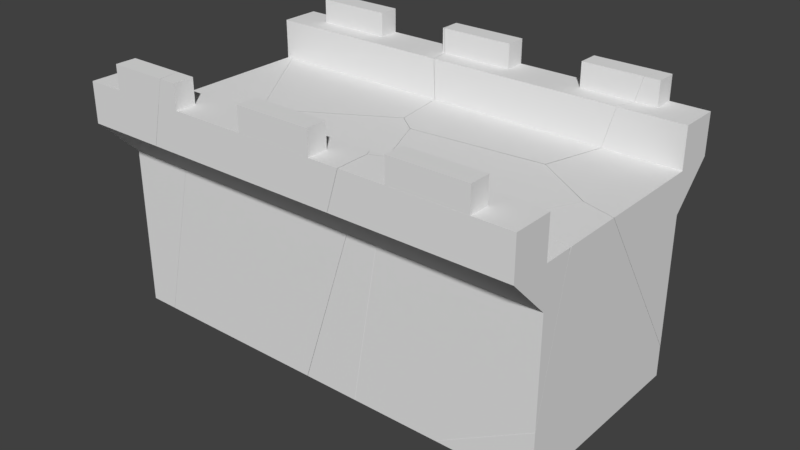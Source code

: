 # Source: straight-with-borders-shattered.blend  (saved by Blender 2.79.0; exported with 4.5.12 LTS)
import bpy
from mathutils import Matrix  # noqa: F401  (used for matrix-valued properties, if any)

bpy.ops.wm.read_factory_settings(use_empty=True)
scene = bpy.context.scene
scene.name = 'Scene'

# ---- collections
col_collection_1 = bpy.data.collections.new('Collection 1'); scene.collection.children.link(col_collection_1)
col_collection_1.hide_render = True
col_collection_1.hide_viewport = True
col_collection_2 = bpy.data.collections.new('Collection 2'); scene.collection.children.link(col_collection_2)

# ---- materials (node trees are filled in below, after node groups)
mat_none = bpy.data.materials.new('None')
mat_none.alpha_threshold = 0.0
mat_none.use_transparent_shadow = False
mat_none.roughness = 0.5

# ---- material node trees

# ---- world
world_world = bpy.data.worlds.new('World'); scene.world = world_world
world_world.color = (0.05088, 0.05088, 0.05088)
world_world.use_sun_shadow = False
world_world.sun_shadow_jitter_overblur = 0.0
world_world.cycles.sampling_method = 'MANUAL'

# ---- meshes
me_straight_with_borders_cube_008 = bpy.data.meshes.new('straight-with-borders_Cube.008')
me_straight_with_borders_cube_008.from_pydata([(-2.25, 1.0, 1.0), (-2.25, 1.0, -1.0), (-2.25, -1.0, -1.0), (-2.25, -1.0, 1.0), (2.25, 1.0, -1.0), (2.25, -1.0, -1.0), (2.25, 1.0, 1.0), (2.25, -1.0, 1.0), (1.875, 1.638, -1.4), (1.875, 1.638, -1.196), (1.875, 1.4, -1.196), (1.875, 1.4, -1.4), (1.125, 1.638, -1.196), (1.125, 1.4, -1.196), (1.125, 1.638, -1.4), (1.125, 1.4, -1.4), (-1.125, 1.638, -1.4), (-1.125, 1.638, -1.196), (-1.125, 1.4, -1.196), (-1.125, 1.4, -1.4), (-1.875, 1.638, -1.196), (-1.875, 1.4, -1.196), (-1.875, 1.638, -1.4), (-1.875, 1.4, -1.4), (0.375, 1.638, -1.4), (0.375, 1.638, -1.196), (0.375, 1.4, -1.196), (0.375, 1.4, -1.4), (-0.375, 1.638, -1.196), (-0.375, 1.4, -1.196), (-0.375, 1.638, -1.4), (-0.375, 1.4, -1.4), (-2.25, 1.4, -1.4), (-2.25, 1.4, -1.0), (2.25, 1.4, -1.0), (2.25, 1.4, -1.4), (2.25, 1.0, -1.4), (2.25, 1.0, -1.0), (-2.25, 1.0, -1.0), (-2.25, 1.0, -1.4), (-2.25, 1.4, 1.4), (-2.25, 1.4, 1.0), (-2.25, 1.0, 1.0), (-2.25, 1.0, 1.4), (2.25, 1.4, 1.0), (2.25, 1.0, 1.0), (2.25, 1.4, 1.4), (2.25, 1.0, 1.4), (-0.375, 1.4, 1.4), (-0.375, 1.4, 1.196), (0.375, 1.4, 1.196), (0.375, 1.4, 1.4), (0.375, 1.638, 1.4), (-0.375, 1.638, 1.4), (0.375, 1.638, 1.196), (-0.375, 1.638, 1.196), (-2.25, 1.0, -1.0), (-2.25, 1.0, -1.4), (-2.25, 0.6, -1.0), (1.125, 1.4, 1.4), (1.125, 1.4, 1.196), (1.875, 1.4, 1.196), (1.875, 1.4, 1.4), (1.875, 1.638, 1.4), (1.125, 1.638, 1.4), (1.875, 1.638, 1.196), (1.125, 1.638, 1.196), (-1.875, 1.4, 1.4), (-1.875, 1.4, 1.196), (-1.125, 1.4, 1.196), (-1.125, 1.4, 1.4), (-1.125, 1.638, 1.4), (-1.875, 1.638, 1.4), (-1.125, 1.638, 1.196), (-1.875, 1.638, 1.196), (-2.25, 1.0, 1.0), (2.25, 1.0, 1.0), (2.25, 0.6, 1.0), (-2.25, 0.6, 1.0), (2.25, 1.0, -1.4), (2.25, 1.0, -1.0), (2.25, 0.6, -1.0), (2.25, 1.0, 1.4), (-2.25, 1.0, 1.4)], [], [(0, 1, 2, 3), (1, 4, 5, 2), (4, 6, 7, 5), (6, 0, 3, 7), (3, 2, 5, 7), (6, 4, 1, 0), (8, 9, 10, 11), (9, 12, 13, 10), (14, 12, 9, 8), (12, 14, 15, 13), (14, 8, 11, 15), (11, 10, 13, 15), (16, 17, 18, 19), (17, 20, 21, 18), (22, 20, 17, 16), (20, 22, 23, 21), (22, 16, 19, 23), (19, 18, 21, 23), (24, 25, 26, 27), (25, 28, 29, 26), (30, 28, 25, 24), (28, 30, 31, 29), (30, 24, 27, 31), (27, 26, 29, 31), (32, 33, 34, 35), (36, 37, 38, 39), (32, 35, 36, 39), (33, 32, 39, 38), (34, 33, 38, 37), (35, 34, 37, 36), (40, 41, 42, 43), (41, 44, 45, 42), (44, 46, 47, 45), (46, 40, 43, 47), (43, 42, 45, 47), (46, 44, 41, 40), (48, 49, 50, 51), (52, 53, 48, 51), (54, 52, 51, 50), (52, 54, 55, 53), (55, 54, 50, 49), (53, 55, 49, 48), (56, 57, 58), (59, 60, 61, 62), (63, 64, 59, 62), (65, 63, 62, 61), (63, 65, 66, 64), (66, 65, 61, 60), (64, 66, 60, 59), (67, 68, 69, 70), (71, 72, 67, 70), (73, 71, 70, 69), (71, 73, 74, 72), (74, 73, 69, 68), (72, 74, 68, 67), (75, 76, 77, 78), (79, 80, 81), (57, 56, 80, 79), (80, 56, 58, 81), (82, 76, 75, 83), (83, 75, 78), (76, 82, 77), (82, 83, 78, 77), (57, 79, 81, 58)])
_uv = me_straight_with_borders_cube_008.uv_layers.new(name='UVMap')
_uv.uv.foreach_set('vector', [0.000915, 0.3624, 0.000915, 0.1402, 0.2231, 0.1402, 0.2231, 0.3624, 0.000914, 0.5013, 0.000914, 0.001351, 0.2231, 0.001351, 0.2231, 0.5013, 0.000915, 0.3624, 0.000915, 0.1402, 0.2231, 0.1402, 0.2231, 0.3624, 0.000914, 0.5013, 0.000914, 0.001351, 0.2231, 0.001351, 0.2231, 0.5013, 0.2231, 0.5013, 0.000914, 0.5013, 0.000914, 0.001351, 0.2231, 0.001351, 0.2264, 0.00135, 0.4486, 0.00135, 0.4486, 0.5013, 0.2264, 0.5013, 0.1112, 0.2516, 0.1112, 0.1961, 0.1394, 0.1961, 0.1394, 0.2516, 0.05495, 0.3625, 0.05495, 0.2529, 0.08378, 0.2529, 0.08378, 0.3625, 0.08289, 0.3614, 0.05613, 0.3614, 0.05613, 0.2541, 0.08289, 0.2541, 0.1112, 0.2516, 0.1112, 0.1961, 0.1394, 0.1961, 0.1394, 0.2516, 0.05495, 0.3625, 0.05495, 0.2529, 0.08378, 0.2529, 0.08378, 0.3625, 0.05613, 0.2541, 0.08289, 0.2541, 0.08289, 0.3614, 0.05613, 0.3614, 0.1112, 0.2516, 0.1112, 0.1961, 0.1394, 0.1961, 0.1394, 0.2516, 0.05495, 0.3625, 0.05495, 0.2529, 0.08378, 0.2529, 0.08378, 0.3625, 0.08289, 0.3614, 0.05613, 0.3614, 0.05613, 0.2541, 0.08289, 0.2541, 0.1112, 0.2516, 0.1112, 0.1961, 0.1394, 0.1961, 0.1394, 0.2516, 0.05495, 0.3625, 0.05495, 0.2529, 0.08378, 0.2529, 0.08378, 0.3625, 0.05613, 0.2541, 0.08289, 0.2541, 0.08289, 0.3614, 0.05613, 0.3614, 0.1112, 0.2516, 0.1112, 0.1961, 0.1394, 0.1961, 0.1394, 0.2516, 0.05495, 0.3625, 0.05495, 0.2529, 0.08378, 0.2529, 0.08378, 0.3625, 0.08289, 0.3614, 0.05613, 0.3614, 0.05613, 0.2541, 0.08289, 0.2541, 0.1112, 0.2516, 0.1112, 0.1961, 0.1394, 0.1961, 0.1394, 0.2516, 0.05495, 0.3625, 0.05495, 0.2529, 0.08378, 0.2529, 0.08378, 0.3625, 0.05613, 0.2541, 0.08289, 0.2541, 0.08289, 0.3614, 0.05613, 0.3614, 0.05472, 0.606, 0.001087, 0.606, 0.001087, 0.002607, 0.05472, 0.002607, 0.001087, 0.002607, 0.05472, 0.002607, 0.05472, 0.606, 0.001087, 0.606, 0.001087, 0.606, 0.001087, 0.002607, 0.05472, 0.002607, 0.05472, 0.606, 0.08156, 0.2081, 0.08156, 0.1495, 0.1402, 0.1495, 0.1402, 0.2081, 0.001087, 0.606, 0.001087, 0.002607, 0.05472, 0.002607, 0.05472, 0.606, 0.08142, 0.2381, 0.08142, 0.1795, 0.1401, 0.1795, 0.1401, 0.2381, 0.08142, 0.2381, 0.08142, 0.1795, 0.1401, 0.1795, 0.1401, 0.2381, 0.001087, 0.606, 0.001087, 0.002607, 0.05472, 0.002607, 0.05472, 0.606, 0.08156, 0.2081, 0.08156, 0.1495, 0.1402, 0.1495, 0.1402, 0.2081, 0.001087, 0.606, 0.001087, 0.002607, 0.05472, 0.002607, 0.05472, 0.606, 0.001087, 0.002607, 0.05472, 0.002607, 0.05472, 0.606, 0.001087, 0.606, 0.05472, 0.606, 0.001087, 0.606, 0.001087, 0.002607, 0.05472, 0.002607, 0.05613, 0.2541, 0.08289, 0.2541, 0.08289, 0.3614, 0.05613, 0.3614, 0.05495, 0.3625, 0.05495, 0.2529, 0.08378, 0.2529, 0.08378, 0.3625, 0.1112, 0.2516, 0.1112, 0.1961, 0.1394, 0.1961, 0.1394, 0.2516, 0.08289, 0.3614, 0.05613, 0.3614, 0.05613, 0.2541, 0.08289, 0.2541, 0.05495, 0.3625, 0.05495, 0.2529, 0.08378, 0.2529, 0.08378, 0.3625, 0.1112, 0.2516, 0.1112, 0.1961, 0.1394, 0.1961, 0.1394, 0.2516, 0.08156, 0.2081, 0.08156, 0.1495, 0.1402, 0.2081, 0.05613, 0.2541, 0.08289, 0.2541, 0.08289, 0.3614, 0.05613, 0.3614, 0.05495, 0.3625, 0.05495, 0.2529, 0.08378, 0.2529, 0.08378, 0.3625, 0.1112, 0.2516, 0.1112, 0.1961, 0.1394, 0.1961, 0.1394, 0.2516, 0.08289, 0.3614, 0.05613, 0.3614, 0.05613, 0.2541, 0.08289, 0.2541, 0.05495, 0.3625, 0.05495, 0.2529, 0.08378, 0.2529, 0.08378, 0.3625, 0.1112, 0.2516, 0.1112, 0.1961, 0.1394, 0.1961, 0.1394, 0.2516, 0.05613, 0.2541, 0.08289, 0.2541, 0.08289, 0.3614, 0.05613, 0.3614, 0.05495, 0.3625, 0.05495, 0.2529, 0.08378, 0.2529, 0.08378, 0.3625, 0.1112, 0.2516, 0.1112, 0.1961, 0.1394, 0.1961, 0.1394, 0.2516, 0.08289, 0.3614, 0.05613, 0.3614, 0.05613, 0.2541, 0.08289, 0.2541, 0.05495, 0.3625, 0.05495, 0.2529, 0.08378, 0.2529, 0.08378, 0.3625, 0.1112, 0.2516, 0.1112, 0.1961, 0.1394, 0.1961, 0.1394, 0.2516, 0.05472, 0.002607, 0.05472, 0.606, 0.001087, 0.606, 0.001087, 0.002607, 0.08142, 0.2381, 0.08142, 0.1795, 0.1401, 0.2381, 0.05472, 0.606, 0.001087, 0.606, 0.001087, 0.002607, 0.05472, 0.002607, 0.05472, 0.002607, 0.05472, 0.606, 0.001087, 0.606, 0.001087, 0.002607, 0.05472, 0.606, 0.001087, 0.606, 0.001087, 0.002607, 0.05472, 0.002607, 0.08142, 0.2381, 0.08142, 0.1795, 0.1401, 0.2381, 0.08156, 0.2081, 0.08156, 0.1495, 0.1402, 0.2081, 0.001087, 0.606, 0.001087, 0.002607, 0.05472, 0.002607, 0.05472, 0.606, 0.001087, 0.606, 0.001087, 0.002607, 0.05472, 0.002607, 0.05472, 0.606])
me_straight_with_borders_cube_008.materials.append(mat_none)
me_straight_with_borders_cube_008.use_remesh_preserve_volume = False
me_straight_with_borders_cube_008.use_remesh_preserve_attributes = False
me_straight_with_borders_cube_008.use_mirror_vertex_groups = False
me_straight_with_borders_cube_008.update()
me_straight_with_borders_cube_008_cell_015 = bpy.data.meshes.new('straight-with-borders_Cube.008_cell.015')
me_straight_with_borders_cube_008_cell_015.from_pydata([(-0.06496, 0.02197, 0.05828), (-0.06496, -0.07576, 0.05828), (0.1608, 0.02197, 0.05828), (0.09905, 0.02197, 0.008577), (-0.06496, 0.02197, -0.1233), (-0.06496, -0.01213, -0.06007), (-0.06496, -0.07576, 0.05828), (0.1608, 0.02197, 0.05828), (0.09905, 0.02197, 0.008577), (-0.06496, 0.02197, -0.1233), (-0.06496, -0.01213, -0.06007)], [], [(0, 6, 7), (0, 7, 8, 9), (9, 10, 6, 0), (3, 2, 1, 5), (5, 4, 3)])
_k = set([(1, 2), (1, 5), (2, 3), (3, 4), (4, 5), (6, 7), (6, 10), (7, 8), (8, 9), (9, 10)])
me_straight_with_borders_cube_008_cell_015.attributes.new('sharp_edge', 'BOOLEAN', 'EDGE').data.foreach_set('value', [ (min(e.vertices), max(e.vertices)) in _k for e in me_straight_with_borders_cube_008_cell_015.edges])
_uv = me_straight_with_borders_cube_008_cell_015.uv_layers.new(name='UVMap')
_uv.uv.foreach_set('vector', [0.08289, 0.3614, 0.07004, 0.3614, 0.08289, 0.3291, 0.05495, 0.3625, 0.05495, 0.3295, 0.06098, 0.3385, 0.07699, 0.3625, 0.1328, 0.1961, 0.1252, 0.2054, 0.1112, 0.2227, 0.1112, 0.1961, 0.2887, 0.2887, 0.2142, 0.1453, 0.4868, 0.1453, 0.4868, 0.4868, 1.0, 0.4868, 0.6272, 0.29, 1.0, 0.2887])
_uv.active_render = True
_uv = me_straight_with_borders_cube_008_cell_015.uv_layers.new(name='UVMap.001')
_uv.uv.foreach_set('vector', [0.0, 0.0, 0.0, 0.0, 0.0, 0.0, 0.0, 0.0, 0.0, 0.0, 0.0, 0.0, 0.0, 0.0, 0.0, 0.0, 0.0, 0.0, 0.0, 0.0, 0.0, 0.0, 0.0, 0.0, 0.0, 0.0, 0.0, 0.0, 0.0, 0.0, 0.0, 0.0, 0.0, 0.0, 0.0, 0.0])
me_straight_with_borders_cube_008_cell_015.materials.append(mat_none)
me_straight_with_borders_cube_008_cell_015.use_remesh_preserve_volume = False
me_straight_with_borders_cube_008_cell_015.use_remesh_preserve_attributes = False
me_straight_with_borders_cube_008_cell_015.use_mirror_vertex_groups = False
me_straight_with_borders_cube_008_cell_015.update()
me_straight_with_borders_cube_008_cell_014 = bpy.data.meshes.new('straight-with-borders_Cube.008_cell.014')
me_straight_with_borders_cube_008_cell_014.from_pydata([(1.074, 0.04283, 0.7949), (1.074, 0.04283, 0.3949), (1.074, -0.3572, 0.7949), (1.074, -0.3572, 0.3949), (1.074, 0.04283, -0.005058), (-0.3963, 0.02542, 0.7949), (-0.5101, -0.02498, 0.7949), (-0.3566, 0.04283, 0.7949), (-0.5036, -0.3572, 0.7949), (-0.488, 0.04283, -0.005058), (0.4472, 0.4239, 0.3949), (1.074, 0.3291, 0.3949), (1.071, 0.3481, 0.3949), (-0.4223, 0.04283, 0.3949), (0.6712, 0.397, 0.3949), (1.074, 0.04283, -1.052), (1.074, 0.3355, 0.3366), (-0.5387, -0.008238, 0.3949), (-0.6336, -0.3272, 0.3649), (-0.6532, -0.03532, 0.07309), (-0.7173, -0.06596, 0.1037), (-0.6245, -0.3306, 0.3949), (-0.5605, 0.1262, -1.605), (-0.6485, 0.08764, -1.605), (-0.5551, 0.1256, -1.605), (0.1211, 0.04283, -1.605), (-0.75, 0.04283, -1.605), (-0.7388, 0.04283, -1.533), (-0.63, -0.04869, 0.3949), (-0.6239, -0.3572, 0.3949), (-0.5537, -0.3572, 0.6284), (-0.3963, 0.02542, 0.7949), (-0.5101, -0.02498, 0.7949), (-0.3566, 0.04283, 0.7949), (-0.5036, -0.3572, 0.7949), (-0.4223, 0.04283, 0.3949), (-0.4223, 0.04283, 0.3949), (0.4472, 0.4239, 0.3949), (1.074, 0.3291, 0.3949), (1.071, 0.3481, 0.3949), (0.6712, 0.397, 0.3949), (0.1211, 0.04283, -1.605), (1.074, 0.04283, -1.052), (1.074, 0.3355, 0.3366), (-0.6485, 0.08764, -1.605), (-0.5605, 0.1262, -1.605), (-0.5551, 0.1256, -1.605), (-0.75, 0.04283, -1.605), (-0.7388, 0.04283, -1.533), (-0.6239, -0.3572, 0.3949), (-0.5537, -0.3572, 0.6284), (-0.5387, -0.008238, 0.3949), (-0.63, -0.04869, 0.3949), (-0.6245, -0.3306, 0.3949)], [], [(1, 36, 48, 26, 41, 42), (1, 38, 39, 40, 37, 36), (0, 2, 3, 1), (2, 34, 50, 49, 3), (2, 0, 33, 31, 32, 34), (3, 1, 36, 51, 52, 53, 49), (1, 3, 4), (3, 49, 18, 20, 19, 9, 4), (42, 43, 38, 1), (16, 15, 25, 46, 14, 12), (9, 36, 1, 4), (44, 27, 13, 10, 45), (44, 47, 27), (12, 11, 16), (21, 29, 30), (5, 7, 35, 17), (46, 45, 10, 14), (6, 5, 17, 28), (36, 33, 0, 1), (26, 23, 22, 24, 41), (30, 8, 6, 28, 21)])
_k = set([(5, 6), (5, 7), (6, 8), (7, 35), (8, 30), (10, 13), (10, 14), (11, 12), (11, 16), (12, 14), (13, 27), (15, 16), (15, 25), (17, 28), (17, 35), (21, 28), (21, 29), (22, 23), (22, 24), (23, 26), (24, 41), (25, 46), (26, 48), (27, 47), (29, 30), (31, 32), (31, 33), (32, 34), (33, 36), (34, 50), (36, 37), (36, 48), (36, 51), (37, 40), (38, 39), (38, 43), (39, 40), (41, 42), (42, 43), (44, 45), (44, 47), (45, 46), (49, 50), (49, 53), (51, 52), (52, 53)])
me_straight_with_borders_cube_008_cell_014.attributes.new('sharp_edge', 'BOOLEAN', 'EDGE').data.foreach_set('value', [ (min(e.vertices), max(e.vertices)) in _k for e in me_straight_with_borders_cube_008_cell_014.edges])
_uv = me_straight_with_borders_cube_008_cell_014.uv_layers.new(name='UVMap')
_uv.uv.foreach_set('vector', [0.000914, 0.5013, 0.000914, 0.335, 0.2151, 0.2999, 0.2231, 0.2986, 0.2231, 0.3954, 0.1617, 0.5013, 0.2264, 0.00135, 0.2582, 0.00135, 0.2603, 0.001707, 0.2658, 0.04613, 0.2688, 0.07102, 0.2264, 0.1676, 0.08156, 0.2081, 0.08156, 0.1495, 0.1402, 0.1495, 0.1402, 0.2081, 0.001087, 0.606, 0.001087, 0.3944, 0.02341, 0.3877, 0.05472, 0.3783, 0.05472, 0.606, 0.05472, 0.606, 0.001087, 0.606, 0.001087, 0.4141, 0.003422, 0.4088, 0.01018, 0.3935, 0.05472, 0.3944, 0.05472, 0.606, 0.001087, 0.606, 0.001087, 0.4053, 0.007935, 0.3897, 0.01336, 0.3775, 0.05116, 0.3782, 0.05472, 0.3783, 0.08156, 0.2081, 0.08156, 0.1495, 0.1402, 0.2081, 0.001087, 0.606, 0.001087, 0.3783, 0.005111, 0.377, 0.04013, 0.3658, 0.04424, 0.3744, 0.05472, 0.3965, 0.05472, 0.606, 0.1617, 0.1402, 0.007391, 0.1727, 0.000915, 0.172, 0.000915, 0.1402, 1.0, 0.418, 0.589, 0.5598, 0.633, 0.04641, 0.01883, 0.0, 0.774, 0.0, 1.0, 0.3809, 0.001087, 0.3965, 0.05472, 0.4053, 0.05472, 0.606, 0.001087, 0.606, 1.0, 0.1181, 1.0, 0.2878, 0.2658, 0.09526, 0.7626, 0.7626, 0.01855, 0.01855, 0.1181, 0.1181, 0.5324, 0.1185, 0.2878, 0.2878, 0.6191, 0.0, 0.6171, 0.03508, 0.582, 0.0, 0.2912, 0.0, 0.3168, 0.127, 0.1895, 0.0, 0.1241, 0.1241, 0.1135, 0.05532, 0.2658, 0.09526, 0.2969, 0.2969, 0.01883, 0.01883, 0.01855, 0.0, 0.7626, 0.0, 0.774, 0.774, 0.07263, 0.07263, 1.0, 0.1241, 1.0, 0.2969, 0.2556, 0.2556, 0.05472, 0.2033, 0.001087, 0.1945, 0.001087, 0.002607, 0.05472, 0.002607, 0.2231, 0.204, 0.2181, 0.1927, 0.2138, 0.183, 0.2139, 0.1824, 0.2231, 0.1072, 0.1895, 0.1895, 0.1647, 0.1146, 1.0, 0.07263, 1.0, 0.2556, 0.2912, 0.2912])
_uv.active_render = True
_uv = me_straight_with_borders_cube_008_cell_014.uv_layers.new(name='UVMap.001')
_uv.uv.foreach_set('vector', [0.0, 0.0, 0.0, 0.0, 0.0, 0.0, 0.0, 0.0, 0.0, 0.0, 0.0, 0.0, 0.0, 0.0, 0.0, 0.0, 0.0, 0.0, 0.0, 0.0, 0.0, 0.0, 0.0, 0.0, 0.0, 0.0, 0.0, 0.0, 0.0, 0.0, 0.0, 0.0, 0.0, 0.0, 0.0, 0.0, 0.0, 0.0, 0.0, 0.0, 0.0, 0.0, 0.0, 0.0, 0.0, 0.0, 0.0, 0.0, 0.0, 0.0, 0.0, 0.0, 0.0, 0.0, 0.0, 0.0, 0.0, 0.0, 0.0, 0.0, 0.0, 0.0, 0.0, 0.0, 0.0, 0.0, 0.0, 0.0, 0.0, 0.0, 0.0, 0.0, 0.0, 0.0, 0.0, 0.0, 0.0, 0.0, 0.0, 0.0, 0.0, 0.0, 0.0, 0.0, 0.0, 0.0, 0.0, 0.0, 0.0, 0.0, 0.0, 0.0, 0.0, 0.0, 0.0, 0.0, 0.0, 0.0, 0.0, 0.0, 0.0, 0.0, 0.0, 0.0, 0.0, 0.0, 0.0, 0.0, 0.0, 0.0, 0.0, 0.0, 0.0, 0.0, 0.0, 0.0, 0.0, 0.0, 0.0, 0.0, 0.0, 0.0, 0.0, 0.0, 0.0, 0.0, 0.0, 0.0, 0.0, 0.0, 0.0, 0.0, 0.0, 0.0, 0.0, 0.0, 0.0, 0.0, 0.0, 0.0, 0.0, 0.0, 0.0, 0.0, 0.0, 0.0, 0.0, 0.0, 0.0, 0.0, 0.0, 0.0, 0.0, 0.0, 0.0, 0.0, 0.0, 0.0, 0.0, 0.0, 0.0, 0.0, 0.0, 0.0, 0.0, 0.0, 0.0, 0.0, 0.0, 0.0, 0.0, 0.0, 0.0, 0.0, 0.0, 0.0, 0.0, 0.0, 0.0, 0.0, 0.0, 0.0, 0.0, 0.0, 0.0, 0.0, 0.0, 0.0, 0.0, 0.0, 0.0, 0.0, 0.0, 0.0, 0.0, 0.0])
me_straight_with_borders_cube_008_cell_014.materials.append(mat_none)
me_straight_with_borders_cube_008_cell_014.use_remesh_preserve_volume = False
me_straight_with_borders_cube_008_cell_014.use_remesh_preserve_attributes = False
me_straight_with_borders_cube_008_cell_014.use_mirror_vertex_groups = False
me_straight_with_borders_cube_008_cell_014.update()
me_straight_with_borders_cube_008_cell_013 = bpy.data.meshes.new('straight-with-borders_Cube.008_cell.013')
me_straight_with_borders_cube_008_cell_013.from_pydata([(-0.375, -0.1018, -0.1188), (-0.375, 0.1018, -0.1188), (0.375, 0.1018, -0.1188), (0.375, -0.1018, -0.1188), (0.375, -0.1018, 0.1188), (-0.375, -0.1018, 0.1188), (0.375, 0.1018, 0.1188), (-0.375, 0.1018, 0.1188)], [], [(0, 1, 2, 3), (4, 5, 0, 3), (6, 4, 3, 2), (4, 6, 7, 5), (7, 6, 2, 1), (5, 7, 1, 0)])
_uv = me_straight_with_borders_cube_008_cell_013.uv_layers.new(name='UVMap')
_uv.uv.foreach_set('vector', [0.05613, 0.2541, 0.08289, 0.2541, 0.08289, 0.3614, 0.05613, 0.3614, 0.05495, 0.3625, 0.05495, 0.2529, 0.08378, 0.2529, 0.08378, 0.3625, 0.1112, 0.2516, 0.1112, 0.1961, 0.1394, 0.1961, 0.1394, 0.2516, 0.08289, 0.3614, 0.05613, 0.3614, 0.05613, 0.2541, 0.08289, 0.2541, 0.05495, 0.3625, 0.05495, 0.2529, 0.08378, 0.2529, 0.08378, 0.3625, 0.1112, 0.2516, 0.1112, 0.1961, 0.1394, 0.1961, 0.1394, 0.2516])
_uv.active_render = True
_uv = me_straight_with_borders_cube_008_cell_013.uv_layers.new(name='UVMap.001')
_uv.uv.foreach_set('vector', [0.0, 0.0, 0.0, 0.0, 0.0, 0.0, 0.0, 0.0, 0.0, 0.0, 0.0, 0.0, 0.0, 0.0, 0.0, 0.0, 0.0, 0.0, 0.0, 0.0, 0.0, 0.0, 0.0, 0.0, 0.0, 0.0, 0.0, 0.0, 0.0, 0.0, 0.0, 0.0, 0.0, 0.0, 0.0, 0.0, 0.0, 0.0, 0.0, 0.0, 0.0, 0.0, 0.0, 0.0, 0.0, 0.0, 0.0, 0.0])
me_straight_with_borders_cube_008_cell_013.materials.append(mat_none)
me_straight_with_borders_cube_008_cell_013.use_remesh_preserve_volume = False
me_straight_with_borders_cube_008_cell_013.use_remesh_preserve_attributes = False
me_straight_with_borders_cube_008_cell_013.use_mirror_vertex_groups = False
me_straight_with_borders_cube_008_cell_013.update()
me_straight_with_borders_cube_008_cell_012 = bpy.data.meshes.new('straight-with-borders_Cube.008_cell.012')
me_straight_with_borders_cube_008_cell_012.from_pydata([(0.4664, 0.0792, 0.1089), (0.4664, -0.1243, 0.1089), (0.4664, -0.1243, -0.1288), (0.4664, 0.0792, -0.1288), (-0.2836, -0.1243, 0.1089), (-0.2836, -0.1243, -0.1288), (-0.2836, 0.0792, -0.1288), (-0.2836, -0.02129, 0.1089), (-0.05162, 0.0792, 0.1089), (-0.2836, 0.0792, -0.07802), (-0.1121, 0.0792, 0.06015), (-0.2836, 0.04335, -0.01123), (-0.2836, -0.02129, 0.1089), (-0.05162, 0.0792, 0.1089), (-0.2836, 0.0792, -0.07802), (-0.1121, 0.0792, 0.06015), (-0.2836, 0.04335, -0.01123)], [], [(0, 1, 2, 3), (1, 4, 5, 2), (4, 7, 16, 14, 6, 5), (3, 2, 5, 6), (14, 15, 8, 0, 3, 6), (11, 12, 13, 10), (10, 9, 11), (8, 7, 4, 1, 0)])
_k = set([(7, 8), (7, 16), (8, 15), (9, 10), (9, 11), (10, 13), (11, 12), (12, 13), (14, 15), (14, 16)])
me_straight_with_borders_cube_008_cell_012.attributes.new('sharp_edge', 'BOOLEAN', 'EDGE').data.foreach_set('value', [ (min(e.vertices), max(e.vertices)) in _k for e in me_straight_with_borders_cube_008_cell_012.edges])
_uv = me_straight_with_borders_cube_008_cell_012.uv_layers.new(name='UVMap')
_uv.uv.foreach_set('vector', [0.1112, 0.2516, 0.1112, 0.1961, 0.1394, 0.1961, 0.1394, 0.2516, 0.05495, 0.3625, 0.05495, 0.2529, 0.08378, 0.2529, 0.08378, 0.3625, 0.1112, 0.2516, 0.1112, 0.2235, 0.1254, 0.2059, 0.1334, 0.1961, 0.1394, 0.1961, 0.1394, 0.2516, 0.05613, 0.2541, 0.08289, 0.2541, 0.08289, 0.3614, 0.05613, 0.3614, 0.07762, 0.3625, 0.06086, 0.3374, 0.05495, 0.3286, 0.05495, 0.2529, 0.08378, 0.2529, 0.08378, 0.3625, 1.0, 0.4905, 0.6541, 0.1445, 0.9323, 0.1446, 1.0, 0.2849, 0.2849, 0.2849, 0.6759, 0.2853, 0.4905, 0.4905, 0.08289, 0.3282, 0.06967, 0.3614, 0.05613, 0.3614, 0.05613, 0.2541, 0.08289, 0.2541])
_uv.active_render = True
_uv = me_straight_with_borders_cube_008_cell_012.uv_layers.new(name='UVMap.001')
_uv.uv.foreach_set('vector', [0.0, 0.0, 0.0, 0.0, 0.0, 0.0, 0.0, 0.0, 0.0, 0.0, 0.0, 0.0, 0.0, 0.0, 0.0, 0.0, 0.0, 0.0, 0.0, 0.0, 0.0, 0.0, 0.0, 0.0, 0.0, 0.0, 0.0, 0.0, 0.0, 0.0, 0.0, 0.0, 0.0, 0.0, 0.0, 0.0, 0.0, 0.0, 0.0, 0.0, 0.0, 0.0, 0.0, 0.0, 0.0, 0.0, 0.0, 0.0, 0.0, 0.0, 0.0, 0.0, 0.0, 0.0, 0.0, 0.0, 0.0, 0.0, 0.0, 0.0, 0.0, 0.0, 0.0, 0.0, 0.0, 0.0, 0.0, 0.0, 0.0, 0.0, 0.0, 0.0])
me_straight_with_borders_cube_008_cell_012.materials.append(mat_none)
me_straight_with_borders_cube_008_cell_012.use_remesh_preserve_volume = False
me_straight_with_borders_cube_008_cell_012.use_remesh_preserve_attributes = False
me_straight_with_borders_cube_008_cell_012.use_mirror_vertex_groups = False
me_straight_with_borders_cube_008_cell_012.update()
me_straight_with_borders_cube_008_cell_011 = bpy.data.meshes.new('straight-with-borders_Cube.008_cell.011')
me_straight_with_borders_cube_008_cell_011.from_pydata([(-0.407, 0.04034, -1.751), (-0.407, -0.3597, 0.6488), (-0.407, 0.04034, 0.6488), (-0.407, 0.04034, 0.2488), (-0.03195, -0.3597, 0.6488), (-0.03195, -0.1561, 0.6488), (-0.03195, -0.3597, 0.8865), (-0.03195, -0.1561, 0.8865), (-0.407, 0.04034, -0.1512), (-0.407, -0.3597, 0.2488), (0.4707, -0.1561, 0.6488), (0.5481, -0.3597, 0.8865), (0.5268, -0.1561, 0.8865), (-0.407, 0.1018, -1.751), (-0.407, 0.6063, 0.2488), (-0.407, 0.5724, 0.1144), (0.4501, 0.04034, 0.6488), (0.492, -0.3597, 0.6488), (0.2611, 0.04034, -0.1512), (0.2973, 0.5976, 0.2488), (0.291, 0.6572, 0.2488), (0.3556, 0.04034, 0.2488), (0.3974, -0.3597, 0.2488), (-0.1175, 0.04034, -1.751), (-0.1262, 0.1226, -1.751), (-0.1436, 0.1213, -1.751), (0.08748, 0.04034, -0.8857), (0.4707, -0.1561, 0.6488), (0.5268, -0.1561, 0.8865), (0.5481, -0.3597, 0.8865), (-0.407, 0.1018, -1.751), (-0.407, 0.5724, 0.1144), (-0.407, 0.6063, 0.2488), (0.291, 0.6572, 0.2488), (0.2973, 0.5976, 0.2488), (0.2611, 0.04034, -0.1512), (0.3974, -0.3597, 0.2488), (-0.1175, 0.04034, -1.751), (-0.1262, 0.1226, -1.751), (-0.1436, 0.1213, -1.751), (0.08748, 0.04034, -0.8857), (0.492, -0.3597, 0.6488), (0.492, -0.3597, 0.6488), (0.3556, 0.04034, 0.2488), (0.3556, 0.04034, 0.2488)], [], [(3, 32, 31, 30, 0), (0, 30, 39, 38, 37), (1, 2, 3, 9), (2, 16, 43, 3), (9, 3, 43, 36), (4, 5, 27, 42), (7, 28, 27, 5), (6, 7, 5, 4), (3, 43, 35, 8), (9, 3, 8), (11, 17, 10, 12), (21, 22, 18), (43, 34, 33, 32, 3), (37, 40, 43, 3, 0), (26, 23, 24, 20, 19), (42, 29, 6, 4), (15, 14, 20, 24, 25), (36, 41, 1, 9), (41, 16, 2, 1), (35, 36, 9, 8), (25, 13, 15), (29, 28, 7, 6), (19, 44, 26)])
_k = set([(10, 12), (10, 17), (11, 12), (11, 17), (13, 15), (13, 25), (14, 15), (14, 20), (18, 21), (18, 22), (19, 20), (19, 44), (21, 22), (23, 24), (23, 26), (24, 25), (26, 44), (27, 28), (27, 42), (28, 29), (29, 42), (30, 31), (30, 39), (31, 32), (32, 33), (33, 34), (34, 43), (35, 36), (35, 43), (36, 43), (37, 38), (37, 40), (38, 39), (40, 43)])
me_straight_with_borders_cube_008_cell_011.attributes.new('sharp_edge', 'BOOLEAN', 'EDGE').data.foreach_set('value', [ (min(e.vertices), max(e.vertices)) in _k for e in me_straight_with_borders_cube_008_cell_011.edges])
_uv = me_straight_with_borders_cube_008_cell_011.uv_layers.new(name='UVMap')
_uv.uv.foreach_set('vector', [0.000915, 0.3624, 0.000915, 0.2995, 0.01585, 0.3033, 0.2231, 0.3556, 0.2231, 0.3624, 0.2231, 0.5013, 0.2163, 0.5013, 0.2141, 0.472, 0.214, 0.4701, 0.2231, 0.4691, 0.08142, 0.2381, 0.08142, 0.1795, 0.1401, 0.1795, 0.1401, 0.2381, 0.001087, 0.606, 0.001087, 0.4911, 0.05472, 0.5037, 0.05472, 0.606, 0.001087, 0.002607, 0.05472, 0.002607, 0.05472, 0.1049, 0.001087, 0.1105, 0.05613, 0.2541, 0.08289, 0.2541, 0.08289, 0.326, 0.05613, 0.3291, 0.05495, 0.3625, 0.05495, 0.2808, 0.08378, 0.289, 0.08378, 0.3625, 0.1112, 0.2516, 0.1112, 0.1961, 0.1394, 0.1961, 0.1394, 0.2516, 0.05472, 0.002607, 0.05472, 0.1049, 0.001087, 0.09218, 0.001087, 0.002607, 0.08142, 0.2381, 0.08142, 0.1795, 0.1401, 0.2381, 0.9848, 0.9411, 0.898, 0.8543, 0.9109, 0.6883, 0.9977, 0.7751, 0.7773, 0.382, 0.7519, 0.7082, 0.6312, 0.2359, 0.2264, 0.4166, 0.2883, 0.423, 0.2949, 0.4237, 0.2893, 0.5013, 0.2264, 0.5013, 0.2231, 0.0335, 0.127, 0.05628, 0.000914, 0.08607, 0.000914, 0.001351, 0.2231, 0.001351, 1.0, 0.6048, 0.1801, 0.1586, 0.02143, 0.0, 0.885, 0.0, 1.0, 0.1149, 0.08378, 0.3294, 0.05495, 0.3376, 0.05495, 0.2529, 0.08378, 0.2529, 1.0, 0.8448, 0.9766, 0.8802, 0.115, 0.0, 0.9786, 0.0, 1.0, 0.0219, 0.05472, 0.1105, 0.001087, 0.1231, 0.001087, 0.002607, 0.05472, 0.002607, 0.05472, 0.1231, 0.001087, 0.1175, 0.001087, 0.002607, 0.05472, 0.002607, 0.05472, 0.09218, 0.001087, 0.1105, 0.001087, 0.002607, 0.05472, 0.002607, 0.9781, 0.0, 0.9778, 0.8207, 0.1552, 0.0, 0.08289, 0.3371, 0.05613, 0.3341, 0.05613, 0.2541, 0.08289, 0.2541, 0.1149, 0.1149, 0.7773, 0.382, 0.6048, 0.6048])
_uv.active_render = True
_uv = me_straight_with_borders_cube_008_cell_011.uv_layers.new(name='UVMap.001')
_uv.uv.foreach_set('vector', [0.0, 0.0, 0.0, 0.0, 0.0, 0.0, 0.0, 0.0, 0.0, 0.0, 0.0, 0.0, 0.0, 0.0, 0.0, 0.0, 0.0, 0.0, 0.0, 0.0, 0.0, 0.0, 0.0, 0.0, 0.0, 0.0, 0.0, 0.0, 0.0, 0.0, 0.0, 0.0, 0.0, 0.0, 0.0, 0.0, 0.0, 0.0, 0.0, 0.0, 0.0, 0.0, 0.0, 0.0, 0.0, 0.0, 0.0, 0.0, 0.0, 0.0, 0.0, 0.0, 0.0, 0.0, 0.0, 0.0, 0.0, 0.0, 0.0, 0.0, 0.0, 0.0, 0.0, 0.0, 0.0, 0.0, 0.0, 0.0, 0.0, 0.0, 0.0, 0.0, 0.0, 0.0, 0.0, 0.0, 0.0, 0.0, 0.0, 0.0, 0.0, 0.0, 0.0, 0.0, 0.0, 0.0, 0.0, 0.0, 0.0, 0.0, 0.0, 0.0, 0.0, 0.0, 0.0, 0.0, 0.0, 0.0, 0.0, 0.0, 0.0, 0.0, 0.0, 0.0, 0.0, 0.0, 0.0, 0.0, 0.0, 0.0, 0.0, 0.0, 0.0, 0.0, 0.0, 0.0, 0.0, 0.0, 0.0, 0.0, 0.0, 0.0, 0.0, 0.0, 0.0, 0.0, 0.0, 0.0, 0.0, 0.0, 0.0, 0.0, 0.0, 0.0, 0.0, 0.0, 0.0, 0.0, 0.0, 0.0, 0.0, 0.0, 0.0, 0.0, 0.0, 0.0, 0.0, 0.0, 0.0, 0.0, 0.0, 0.0, 0.0, 0.0, 0.0, 0.0, 0.0, 0.0, 0.0, 0.0, 0.0, 0.0, 0.0, 0.0, 0.0, 0.0, 0.0, 0.0, 0.0, 0.0, 0.0, 0.0, 0.0, 0.0, 0.0, 0.0, 0.0, 0.0, 0.0, 0.0, 0.0, 0.0, 0.0, 0.0, 0.0, 0.0, 0.0, 0.0])
me_straight_with_borders_cube_008_cell_011.materials.append(mat_none)
me_straight_with_borders_cube_008_cell_011.use_remesh_preserve_volume = False
me_straight_with_borders_cube_008_cell_011.use_remesh_preserve_attributes = False
me_straight_with_borders_cube_008_cell_011.use_mirror_vertex_groups = False
me_straight_with_borders_cube_008_cell_011.update()
me_straight_with_borders_cube_008_cell_010 = bpy.data.meshes.new('straight-with-borders_Cube.008_cell.010')
me_straight_with_borders_cube_008_cell_010.from_pydata([(0.0003736, -0.006859, 0.006877), (-0.001121, 0.002079, 0.006877), (0.0003736, 0.008685, 0.006877), (0.0003736, -0.003905, -0.02063), (0.0003736, -0.006859, 0.006877), (-0.001121, 0.002079, 0.006877), (0.0003736, 0.008685, 0.006877), (0.0003736, -0.003905, -0.02063)], [], [(0, 7, 2), (3, 4, 5), (5, 6, 3), (2, 1, 0)])
_k = set([(0, 1), (0, 7), (1, 2), (2, 7), (3, 4), (3, 6), (4, 5), (5, 6)])
me_straight_with_borders_cube_008_cell_010.attributes.new('sharp_edge', 'BOOLEAN', 'EDGE').data.foreach_set('value', [ (min(e.vertices), max(e.vertices)) in _k for e in me_straight_with_borders_cube_008_cell_010.edges])
_uv = me_straight_with_borders_cube_008_cell_010.uv_layers.new(name='UVMap')
_uv.uv.foreach_set('vector', [0.000915, 0.1732, 0.003971, 0.1735, 0.000915, 0.1749, 0.4071, 0.0, 0.4193, 0.02846, 0.3892, 0.0, 0.3892, 0.3892, 0.4546, 0.3886, 0.4071, 0.4071, 0.2611, 0.00135, 0.2604, 0.001516, 0.2594, 0.00135])
_uv.active_render = True
_uv = me_straight_with_borders_cube_008_cell_010.uv_layers.new(name='UVMap.001')
_uv.uv.foreach_set('vector', [0.0, 0.0, 0.0, 0.0, 0.0, 0.0, 0.0, 0.0, 0.0, 0.0, 0.0, 0.0, 0.0, 0.0, 0.0, 0.0, 0.0, 0.0, 0.0, 0.0, 0.0, 0.0, 0.0, 0.0])
me_straight_with_borders_cube_008_cell_010.materials.append(mat_none)
me_straight_with_borders_cube_008_cell_010.use_remesh_preserve_volume = False
me_straight_with_borders_cube_008_cell_010.use_remesh_preserve_attributes = False
me_straight_with_borders_cube_008_cell_010.use_mirror_vertex_groups = False
me_straight_with_borders_cube_008_cell_010.update()
me_straight_with_borders_cube_008_cell_009 = bpy.data.meshes.new('straight-with-borders_Cube.008_cell.009')
me_straight_with_borders_cube_008_cell_009.from_pydata([(0.7658, 0.1085, 0.5787), (0.7658, 0.1085, 0.3411), (-1.109, -0.08801, 0.3411), (0.7888, 0.1085, 0.3411), (0.7658, 0.2788, 0.3411), (0.7658, 0.2049, 0.5787), (0.7789, 0.1085, 0.5787), (-1.109, -0.0184, -0.03962), (-1.109, 0.2093, 0.281), (-1.109, 0.1977, 0.3026), (-1.109, 0.177, 0.3411), (-1.109, -0.08619, 0.03093), (-1.109, 0.1918, 0.2562), (0.6628, -0.7746, -0.0589), (0.9052, -0.6342, -0.0589), (0.8321, -0.08801, -0.0589), (-0.25, -1.302, -0.0589), (-1.051, -0.08801, -0.0589), (0.7926, 0.08103, 0.3411), (0.7614, 0.312, 0.3411), (-0.7972, 0.312, 0.3411), (0.8486, -0.08801, -0.4589), (-0.606, -0.08801, -0.4589), (0.8243, -0.02936, -0.0589), (-0.9049, 0.0606, -0.0589), (-1.093, -0.02467, -0.0589), (0.7782, 0.312, -0.0589), (-0.3492, 0.312, -0.0589), (-0.8763, 0.312, 0.2773), (0.8154, -0.08801, 0.3411), (0.8161, 0.09757, -0.2733), (-0.385, 0.2565, -0.1144), (-0.9275, -0.08801, -0.2536), (0.6456, -0.08801, -1.257), (0.8771, -0.08801, -1.146), (0.8137, -0.08801, -1.363)], [(4, 19), (3, 18)], [(0, 5, 4, 1), (2, 10, 9, 8, 12, 7, 11), (20, 10, 2, 29, 18, 19), (27, 28, 20, 19, 26), (22, 31, 27, 26, 30, 21), (27, 24, 25, 17, 15, 23, 26), (15, 29, 2, 11, 17), (21, 15, 17, 32, 22), (3, 6, 0, 1), (17, 16, 13, 14, 15), (4, 3, 1), (15, 34, 35, 33, 32, 17), (6, 5, 0)])
_uv = me_straight_with_borders_cube_008_cell_009.uv_layers.new(name='UVMap')
_uv.uv.foreach_set('vector', [0.1112, 0.2516, 0.1112, 0.2253, 0.1394, 0.2051, 0.1394, 0.2516, 0.08156, 0.2081, 0.08156, 0.1693, 0.08721, 0.1662, 0.09037, 0.1645, 0.09401, 0.1671, 0.1374, 0.1979, 0.1268, 0.2081, 0.05472, 0.5642, 0.03662, 0.606, 0.001087, 0.606, 0.001087, 0.3479, 0.02375, 0.351, 0.05472, 0.3552, 0.05472, 0.5041, 0.009635, 0.5748, 0.001087, 0.5642, 0.001087, 0.3552, 0.05472, 0.3529, 0.05472, 0.5385, 0.008534, 0.5089, 0.001087, 0.5041, 0.001087, 0.3529, 0.02984, 0.3478, 0.05472, 0.3435, 0.05472, 0.5041, 0.02101, 0.5786, 0.00958, 0.6038, 0.001087, 0.5982, 0.001087, 0.3457, 0.008951, 0.3467, 0.05472, 0.3529, 0.05472, 0.2629, 0.001087, 0.2607, 0.001087, 0.002607, 0.04264, 0.002747, 0.05472, 0.01041, 0.001087, 0.3435, 0.05472, 0.3457, 0.05472, 0.5982, 0.02862, 0.5816, 0.001087, 0.5385, 0.08378, 0.2562, 0.05495, 0.2548, 0.05495, 0.2529, 0.08378, 0.2529, 0.4486, 0.4948, 0.3138, 0.4058, 0.3723, 0.3044, 0.3879, 0.2775, 0.4486, 0.2856, 0.06049, 0.3614, 0.08289, 0.3581, 0.08289, 0.3614, 0.000914, 0.2856, 0.1217, 0.2806, 0.1458, 0.2877, 0.134, 0.3063, 0.02254, 0.4811, 0.000914, 0.4948, 0.05613, 0.3596, 0.06881, 0.3614, 0.05613, 0.3614])
_uv.active_render = True
_uv = me_straight_with_borders_cube_008_cell_009.uv_layers.new(name='UVMap.001')
_uv.uv.foreach_set('vector', [0.0, 0.0, 0.0, 0.0, 0.0, 0.0, 0.0, 0.0, 0.0, 0.0, 0.0, 0.0, 0.0, 0.0, 0.0, 0.0, 0.0, 0.0, 0.0, 0.0, 0.0, 0.0, 0.0, 0.0, 0.0, 0.0, 0.0, 0.0, 0.0, 0.0, 0.0, 0.0, 0.0, 0.0, 0.0, 0.0, 0.0, 0.0, 0.0, 0.0, 0.0, 0.0, 0.0, 0.0, 0.0, 0.0, 0.0, 0.0, 0.0, 0.0, 0.0, 0.0, 0.0, 0.0, 0.0, 0.0, 0.0, 0.0, 0.0, 0.0, 0.0, 0.0, 0.0, 0.0, 0.0, 0.0, 0.0, 0.0, 0.0, 0.0, 0.0, 0.0, 0.0, 0.0, 0.0, 0.0, 0.0, 0.0, 0.0, 0.0, 0.0, 0.0, 0.0, 0.0, 0.0, 0.0, 0.0, 0.0, 0.0, 0.0, 0.0, 0.0, 0.0, 0.0, 0.0, 0.0, 0.0, 0.0, 0.0, 0.0, 0.0, 0.0, 0.0, 0.0, 0.0, 0.0, 0.0, 0.0, 0.0, 0.0, 0.0, 0.0, 0.0, 0.0, 0.0, 0.0, 0.0, 0.0, 0.0, 0.0, 0.0, 0.0, 0.0, 0.0, 0.0, 0.0, 0.0, 0.0, 0.0, 0.0, 0.0, 0.0])
me_straight_with_borders_cube_008_cell_009.materials.append(mat_none)
me_straight_with_borders_cube_008_cell_009.use_remesh_preserve_volume = False
me_straight_with_borders_cube_008_cell_009.use_remesh_preserve_attributes = False
me_straight_with_borders_cube_008_cell_009.use_mirror_vertex_groups = False
me_straight_with_borders_cube_008_cell_009.update()
me_straight_with_borders_cube_008_cell_008 = bpy.data.meshes.new('straight-with-borders_Cube.008_cell.008')
me_straight_with_borders_cube_008_cell_008.from_pydata([(0.6117, 0.08689, 0.4839), (0.6117, 0.08689, 0.2463), (0.6117, 0.2904, 0.4839), (0.6117, 0.2904, 0.2463), (-0.1383, 0.2904, 0.4839), (-0.1383, 0.08689, 0.4839), (-0.1383, 0.08689, 0.2463), (-0.1383, 0.2904, 0.2463), (-0.8883, 0.2904, 0.4839), (1.208, 0.08689, 0.4839), (1.144, 0.08689, 0.2463), (-0.8631, 0.08689, 0.2463), (-0.8883, 0.2747, 0.2463), (-0.8883, 0.2021, 0.4839), (-0.8728, 0.08689, 0.4839), (1.203, 0.2904, 0.2463), (1.268, 0.2904, 0.4839), (-0.8203, -0.1096, -0.1537), (0.9792, -0.1096, -0.1537), (-0.7468, -0.656, -0.1537), (-0.542, -0.8163, -0.1537), (-0.388, -0.8038, -0.1537), (0.8065, -0.7039, -0.1537), (-0.8904, 0.2904, 0.2463), (0.8714, -0.1096, -0.5537), (-0.8038, -0.1096, -0.5537), (-0.874, 0.2904, -0.1537), (-0.8367, -0.1096, 0.2463), (1.087, -0.1096, 0.2463), (1.096, 0.2904, -0.1537), (-0.6817, -0.1096, -1.228), (-0.7753, -0.1096, -1.239), (0.7372, -0.1096, -1.051), (-0.5345, -0.1096, -1.21), (1.208, 0.08689, 0.4839), (1.144, 0.08689, 0.2463), (-0.8631, 0.08689, 0.2463), (-0.8883, 0.2747, 0.2463), (0.8714, -0.1096, -0.5537), (0.9792, -0.1096, -0.1537), (0.9792, -0.1096, -0.1537), (-0.8728, 0.08689, 0.4839), (1.096, 0.2904, -0.1537), (1.096, 0.2904, -0.1537), (-0.8883, 0.2021, 0.4839), (1.203, 0.2904, 0.2463), (1.203, 0.2904, 0.2463), (1.203, 0.2904, 0.2463), (1.268, 0.2904, 0.4839), (-0.8203, -0.1096, -0.1537), (-0.8203, -0.1096, -0.1537), (-0.874, 0.2904, -0.1537), (-0.874, 0.2904, -0.1537), (1.087, -0.1096, 0.2463), (-0.8904, 0.2904, 0.2463), (-0.8904, 0.2904, 0.2463), (-0.8367, -0.1096, 0.2463), (-0.8038, -0.1096, -0.5537)], [], [(2, 0, 34, 48), (0, 2, 3, 1), (2, 48, 45, 3), (4, 5, 6, 7), (5, 41, 36, 6), (8, 44, 41, 5, 4), (8, 4, 7, 54), (7, 6, 36, 37, 54), (49, 19, 20, 21, 22, 18), (35, 34, 0, 1), (18, 28, 56, 49), (43, 39, 38), (40, 42, 47, 53), (10, 46, 16, 9), (23, 56, 28, 15), (29, 18, 49, 52), (45, 35, 1, 3), (50, 27, 55, 51), (13, 12, 11, 14), (37, 44, 8, 54), (52, 23, 15, 29), (24, 18, 49, 57), (18, 32, 33, 30, 31, 49), (57, 52, 29, 24), (26, 25, 17)])
_k = set([(9, 10), (9, 16), (10, 46), (11, 12), (11, 14), (12, 13), (13, 14), (15, 28), (15, 29), (16, 46), (17, 25), (17, 26), (18, 24), (18, 28), (18, 29), (23, 52), (23, 56), (24, 29), (25, 26), (27, 50), (27, 55), (34, 35), (34, 48), (35, 45), (36, 37), (36, 41), (37, 44), (38, 39), (38, 43), (39, 43), (40, 42), (40, 53), (41, 44), (42, 47), (45, 48), (47, 53), (49, 52), (49, 56), (49, 57), (50, 51), (51, 55), (52, 57)])
me_straight_with_borders_cube_008_cell_008.attributes.new('sharp_edge', 'BOOLEAN', 'EDGE').data.foreach_set('value', [ (min(e.vertices), max(e.vertices)) in _k for e in me_straight_with_borders_cube_008_cell_008.edges])
_uv = me_straight_with_borders_cube_008_cell_008.uv_layers.new(name='UVMap')
_uv.uv.foreach_set('vector', [0.08289, 0.3614, 0.05613, 0.3614, 0.05613, 0.2761, 0.08289, 0.2676, 0.1112, 0.2516, 0.1112, 0.1961, 0.1394, 0.1961, 0.1394, 0.2516, 0.05495, 0.3625, 0.05495, 0.2666, 0.08378, 0.276, 0.08378, 0.3625, 0.1112, 0.2516, 0.1112, 0.1961, 0.1394, 0.1961, 0.1394, 0.2516, 0.05495, 0.3625, 0.05495, 0.2551, 0.08378, 0.2565, 0.08378, 0.3625, 0.08289, 0.3614, 0.07128, 0.3614, 0.05613, 0.3592, 0.05613, 0.2541, 0.08289, 0.2541, 0.05495, 0.3625, 0.05495, 0.2529, 0.08378, 0.2529, 0.08378, 0.3625, 0.05613, 0.2541, 0.08289, 0.2541, 0.08289, 0.3578, 0.05819, 0.3614, 0.05613, 0.3614, 0.4486, 0.2854, 0.3879, 0.2773, 0.3701, 0.2545, 0.3715, 0.2374, 0.3826, 0.1047, 0.4486, 0.0855, 0.08378, 0.3307, 0.05495, 0.3401, 0.05495, 0.2529, 0.08378, 0.2529, 0.05472, 0.5044, 0.001087, 0.5189, 0.001087, 0.2609, 0.05472, 0.2631, 0.9664, 0.663, 0.6997, 0.3963, 0.6997, 0.2197, 0.6997, 0.3963, 0.9664, 0.663, 0.9664, 0.8396, 0.6997, 0.5729, 0.8307, 0.7039, 0.9664, 0.8396, 0.9664, 0.9445, 0.8307, 0.8088, 0.05472, 0.3549, 0.001087, 0.3477, 0.001087, 0.08971, 0.05472, 0.07411, 0.001087, 0.08858, 0.05472, 0.1042, 0.05472, 0.3455, 0.001087, 0.3527, 0.05613, 0.2768, 0.08289, 0.2852, 0.08289, 0.3614, 0.05613, 0.3614, 0.5974, 0.1682, 0.8933, 0.4643, 0.799, 0.7515, 0.5031, 0.4554, 0.9956, 0.864, 0.8027, 0.7402, 0.847, 0.6054, 0.8507, 0.7296, 0.1394, 0.2004, 0.1112, 0.2202, 0.1112, 0.1961, 0.1394, 0.1961, 0.05472, 0.3527, 0.001087, 0.3549, 0.001087, 0.07411, 0.05472, 0.08858, 0.001087, 0.1186, 0.05472, 0.1042, 0.05472, 0.3455, 0.001087, 0.3433, 0.000914, 0.0855, 0.1006, 0.1124, 0.1183, 0.2537, 0.1203, 0.27, 0.1214, 0.2804, 0.000914, 0.2854, 0.05472, 0.3433, 0.001087, 0.3527, 0.001087, 0.08858, 0.05472, 0.1186, 0.5031, 0.4554, 0.7088, 0.5422, 0.5974, 0.1682])
_uv.active_render = True
_uv = me_straight_with_borders_cube_008_cell_008.uv_layers.new(name='UVMap.001')
_uv.uv.foreach_set('vector', [0.0, 0.0, 0.0, 0.0, 0.0, 0.0, 0.0, 0.0, 0.0, 0.0, 0.0, 0.0, 0.0, 0.0, 0.0, 0.0, 0.0, 0.0, 0.0, 0.0, 0.0, 0.0, 0.0, 0.0, 0.0, 0.0, 0.0, 0.0, 0.0, 0.0, 0.0, 0.0, 0.0, 0.0, 0.0, 0.0, 0.0, 0.0, 0.0, 0.0, 0.0, 0.0, 0.0, 0.0, 0.0, 0.0, 0.0, 0.0, 0.0, 0.0, 0.0, 0.0, 0.0, 0.0, 0.0, 0.0, 0.0, 0.0, 0.0, 0.0, 0.0, 0.0, 0.0, 0.0, 0.0, 0.0, 0.0, 0.0, 0.0, 0.0, 0.0, 0.0, 0.0, 0.0, 0.0, 0.0, 0.0, 0.0, 0.0, 0.0, 0.0, 0.0, 0.0, 0.0, 0.0, 0.0, 0.0, 0.0, 0.0, 0.0, 0.0, 0.0, 0.0, 0.0, 0.0, 0.0, 0.0, 0.0, 0.0, 0.0, 0.0, 0.0, 0.0, 0.0, 0.0, 0.0, 0.0, 0.0, 0.0, 0.0, 0.0, 0.0, 0.0, 0.0, 0.0, 0.0, 0.0, 0.0, 0.0, 0.0, 0.0, 0.0, 0.0, 0.0, 0.0, 0.0, 0.0, 0.0, 0.0, 0.0, 0.0, 0.0, 0.0, 0.0, 0.0, 0.0, 0.0, 0.0, 0.0, 0.0, 0.0, 0.0, 0.0, 0.0, 0.0, 0.0, 0.0, 0.0, 0.0, 0.0, 0.0, 0.0, 0.0, 0.0, 0.0, 0.0, 0.0, 0.0, 0.0, 0.0, 0.0, 0.0, 0.0, 0.0, 0.0, 0.0, 0.0, 0.0, 0.0, 0.0, 0.0, 0.0, 0.0, 0.0, 0.0, 0.0, 0.0, 0.0, 0.0, 0.0, 0.0, 0.0, 0.0, 0.0, 0.0, 0.0, 0.0, 0.0, 0.0, 0.0, 0.0, 0.0, 0.0, 0.0, 0.0, 0.0, 0.0, 0.0, 0.0, 0.0, 0.0, 0.0, 0.0, 0.0, 0.0, 0.0, 0.0, 0.0])
me_straight_with_borders_cube_008_cell_008.materials.append(mat_none)
me_straight_with_borders_cube_008_cell_008.use_remesh_preserve_volume = False
me_straight_with_borders_cube_008_cell_008.use_remesh_preserve_attributes = False
me_straight_with_borders_cube_008_cell_008.use_mirror_vertex_groups = False
me_straight_with_borders_cube_008_cell_008.update()
me_straight_with_borders_cube_008_cell_007 = bpy.data.meshes.new('straight-with-borders_Cube.008_cell.007')
me_straight_with_borders_cube_008_cell_007.from_pydata([(0.3912, 0.006022, 0.04), (0.01624, 0.406, 0.6777), (0.01624, 0.2025, 0.6777), (0.01624, 0.2025, 0.44), (0.01624, 0.406, 0.44), (0.3912, 0.006022, 0.44), (0.3912, 0.406, 0.44), (0.3912, 0.406, 0.04), (0.3912, 0.006022, -0.36), (-0.1346, 0.2025, 0.6777), (-0.1988, 0.2025, 0.44), (-0.1397, 0.406, 0.44), (-0.07549, 0.406, 0.6777), (-0.5369, -0.5895, 0.04), (0.06831, -0.9901, 0.04), (0.2657, -1.048, 0.04), (0.3912, -1.085, 0.04), (0.3912, 0.006022, -1.644), (-0.3639, 0.006022, 0.04), (-0.4718, 0.006022, -0.36), (-0.2559, 0.006022, 0.44), (-0.2476, 0.406, 0.04), (-0.6067, 0.006022, -0.8597), (-0.07867, 0.006022, -1.432), (-0.02755, 0.006022, -1.455), (-0.1988, 0.2025, 0.44), (-0.1346, 0.2025, 0.6777), (-0.1397, 0.406, 0.44), (-0.1397, 0.406, 0.44), (-0.1397, 0.406, 0.44), (-0.07549, 0.406, 0.6777), (-0.5369, -0.5895, 0.04), (0.06831, -0.9901, 0.04), (0.2657, -1.048, 0.04), (0.3912, -1.085, 0.04), (0.3912, 0.006022, -1.644), (-0.4718, 0.006022, -0.36), (-0.3639, 0.006022, 0.04), (-0.3639, 0.006022, 0.04), (-0.3639, 0.006022, 0.04), (-0.2476, 0.406, 0.04), (-0.2476, 0.406, 0.04), (-0.6067, 0.006022, -0.8597), (-0.07867, 0.006022, -1.432), (-0.02755, 0.006022, -1.455), (-0.2559, 0.006022, 0.44)], [], [(0, 34, 35), (1, 2, 3, 4), (2, 26, 25, 3), (4, 3, 25, 27), (7, 0, 37, 40), (5, 45, 37, 0), (6, 5, 0, 7), (7, 0, 8), (0, 37, 36, 8), (37, 31, 32, 33, 34, 0), (28, 45, 5, 6), (30, 26, 2, 1), (27, 30, 1, 4), (44, 17, 16, 15), (13, 39, 22), (41, 19, 38), (12, 11, 10, 9), (29, 21, 18, 20), (40, 28, 6, 7), (15, 14, 23, 44), (35, 24, 43, 42, 37, 0), (36, 40, 7, 8), (14, 13, 22, 23)])
_k = set([(9, 10), (9, 12), (10, 11), (11, 12), (13, 14), (13, 39), (14, 15), (15, 16), (16, 17), (17, 44), (18, 20), (18, 21), (19, 38), (19, 41), (20, 29), (21, 29), (22, 23), (22, 39), (23, 44), (24, 35), (24, 43), (25, 26), (25, 27), (26, 30), (27, 30), (28, 40), (28, 45), (31, 32), (31, 37), (32, 33), (33, 34), (34, 35), (36, 37), (36, 40), (37, 40), (37, 42), (37, 45), (38, 41), (42, 43)])
me_straight_with_borders_cube_008_cell_007.attributes.new('sharp_edge', 'BOOLEAN', 'EDGE').data.foreach_set('value', [ (min(e.vertices), max(e.vertices)) in _k for e in me_straight_with_borders_cube_008_cell_007.edges])
_uv = me_straight_with_borders_cube_008_cell_007.uv_layers.new(name='UVMap')
_uv.uv.foreach_set('vector', [0.000915, 0.3624, 0.000915, 0.2412, 0.188, 0.3624, 0.1112, 0.2516, 0.1112, 0.1961, 0.1394, 0.1961, 0.1394, 0.2516, 0.05495, 0.3625, 0.05495, 0.3404, 0.08378, 0.3311, 0.08378, 0.3625, 0.05613, 0.2541, 0.08289, 0.2541, 0.08289, 0.2849, 0.05613, 0.2764, 0.001087, 0.002607, 0.05472, 0.002607, 0.05472, 0.1039, 0.001087, 0.08827, 0.001087, 0.606, 0.001087, 0.5192, 0.05472, 0.5047, 0.05472, 0.606, 0.08142, 0.2381, 0.08142, 0.1795, 0.1401, 0.1795, 0.1401, 0.2381, 0.08142, 0.2381, 0.08142, 0.1795, 0.1401, 0.2381, 0.05472, 0.002607, 0.05472, 0.1039, 0.001087, 0.1183, 0.001087, 0.002607, 0.4486, 0.08524, 0.3824, 0.1045, 0.3379, 0.03723, 0.3315, 0.01529, 0.3274, 0.00135, 0.4486, 0.00135, 0.05472, 0.07379, 0.001087, 0.08938, 0.001087, 0.002607, 0.05472, 0.002607, 0.08289, 0.2673, 0.05613, 0.2757, 0.05613, 0.2541, 0.08289, 0.2541, 0.08378, 0.2756, 0.05495, 0.2663, 0.05495, 0.2529, 0.08378, 0.2529, 0.2107, 0.2107, 0.9286, 0.1389, 0.9958, 0.7784, 0.7784, 0.7784, 0.3034, 0.3034, 0.7001, 0.3034, 0.7003, 0.7003, 0.9666, 0.3034, 0.7002, 0.4799, 0.7001, 0.3034, 0.9665, 0.02205, 0.9665, 0.1269, 0.831, 0.1269, 0.8309, 0.02205, 0.9665, 0.1269, 0.9666, 0.3034, 0.7001, 0.3034, 0.7, 0.1269, 0.05472, 0.08827, 0.001087, 0.07379, 0.001087, 0.002607, 0.05472, 0.002607, 1.0, 0.7784, 0.2318, 0.0, 0.7834, 0.0, 1.0, 0.2107, 0.188, 0.001351, 0.167, 0.04788, 0.1644, 0.05356, 0.1009, 0.1122, 0.000914, 0.08524, 0.000914, 0.001351, 0.05472, 0.1183, 0.001087, 0.08827, 0.001087, 0.002607, 0.05472, 0.002607, 0.2318, 0.2318, 0.3034, 0.0, 0.7003, 0.0, 0.7834, 0.7834])
_uv.active_render = True
_uv = me_straight_with_borders_cube_008_cell_007.uv_layers.new(name='UVMap.001')
_uv.uv.foreach_set('vector', [0.0, 0.0, 0.0, 0.0, 0.0, 0.0, 0.0, 0.0, 0.0, 0.0, 0.0, 0.0, 0.0, 0.0, 0.0, 0.0, 0.0, 0.0, 0.0, 0.0, 0.0, 0.0, 0.0, 0.0, 0.0, 0.0, 0.0, 0.0, 0.0, 0.0, 0.0, 0.0, 0.0, 0.0, 0.0, 0.0, 0.0, 0.0, 0.0, 0.0, 0.0, 0.0, 0.0, 0.0, 0.0, 0.0, 0.0, 0.0, 0.0, 0.0, 0.0, 0.0, 0.0, 0.0, 0.0, 0.0, 0.0, 0.0, 0.0, 0.0, 0.0, 0.0, 0.0, 0.0, 0.0, 0.0, 0.0, 0.0, 0.0, 0.0, 0.0, 0.0, 0.0, 0.0, 0.0, 0.0, 0.0, 0.0, 0.0, 0.0, 0.0, 0.0, 0.0, 0.0, 0.0, 0.0, 0.0, 0.0, 0.0, 0.0, 0.0, 0.0, 0.0, 0.0, 0.0, 0.0, 0.0, 0.0, 0.0, 0.0, 0.0, 0.0, 0.0, 0.0, 0.0, 0.0, 0.0, 0.0, 0.0, 0.0, 0.0, 0.0, 0.0, 0.0, 0.0, 0.0, 0.0, 0.0, 0.0, 0.0, 0.0, 0.0, 0.0, 0.0, 0.0, 0.0, 0.0, 0.0, 0.0, 0.0, 0.0, 0.0, 0.0, 0.0, 0.0, 0.0, 0.0, 0.0, 0.0, 0.0, 0.0, 0.0, 0.0, 0.0, 0.0, 0.0, 0.0, 0.0, 0.0, 0.0, 0.0, 0.0, 0.0, 0.0, 0.0, 0.0, 0.0, 0.0, 0.0, 0.0, 0.0, 0.0, 0.0, 0.0, 0.0, 0.0, 0.0, 0.0, 0.0, 0.0, 0.0, 0.0, 0.0, 0.0, 0.0, 0.0, 0.0, 0.0, 0.0, 0.0, 0.0, 0.0, 0.0, 0.0])
me_straight_with_borders_cube_008_cell_007.materials.append(mat_none)
me_straight_with_borders_cube_008_cell_007.use_remesh_preserve_volume = False
me_straight_with_borders_cube_008_cell_007.use_remesh_preserve_attributes = False
me_straight_with_borders_cube_008_cell_007.use_mirror_vertex_groups = False
me_straight_with_borders_cube_008_cell_007.update()
me_straight_with_borders_cube_008_cell_006 = bpy.data.meshes.new('straight-with-borders_Cube.008_cell.006')
me_straight_with_borders_cube_008_cell_006.from_pydata([(-0.6698, 0.5762, 0.5569), (-1.12, 0.5151, -0.9105), (-1.119, 0.5385, -0.9361), (0.3726, -0.9277, 1.299), (0.3364, -0.9435, 1.299), (0.2216, -0.9937, 1.299), (0.1941, -0.9277, 1.299), (0.2414, -0.9277, 0.4993), (-0.06497, -0.9277, 0.4993), (0.307, -0.9277, 0.8993), (0.06459, -0.9277, 0.8993), (-0.3169, 0.377, 0.8993), (-0.4707, 0.3641, 0.8993), (0.8777, 0.4756, 0.8993), (1.304, 0.1928, 0.8993), (1.482, 0.07394, 0.8993), (1.448, 0.003692, 0.8993), (1.18, -0.5447, 0.8993), (-0.03944, -0.6773, 0.8993), (1.109, 1.072, -1.101), (-1.144, 0.4224, -1.101), (-1.157, 0.4534, -1.101), (-1.161, 0.4633, -1.101), (-1.15, 0.5108, -1.101), (-1.151, 0.505, -1.101), (-0.8354, 1.072, -1.101), (0.1942, -0.9772, 0.8993), (0.1019, -1.017, 0.8993), (0.07919, -1.004, 0.576), (0.01435, -1.035, 0.6065), (0.1715, -0.8433, -1.101), (0.0827, -0.8822, -1.101), (-0.5832, -0.9277, -1.101), (-0.02154, -0.9277, -1.101), (-0.008952, -0.9277, -1.028), (-0.7052, 1.072, -0.1893), (0.8077, 1.072, -0.001553), (1.286, 1.072, -0.5215), (1.335, 1.072, -0.5754), (1.323, 1.072, -0.6031), (-0.4638, 1.072, -0.1591), (-0.7669, 1.072, -0.4008), (-0.8151, 1.072, -0.8863), (-0.7688, 1.072, -0.4075), (-0.008952, -0.9277, -1.028), (0.307, -0.9277, 0.8993), (-0.4707, 0.3641, 0.8993), (-0.3169, 0.377, 0.8993), (0.8777, 0.4756, 0.8993), (1.304, 0.1928, 0.8993), (1.482, 0.07394, 0.8993), (1.448, 0.003692, 0.8993), (1.18, -0.5447, 0.8993), (-0.03944, -0.6773, 0.8993), (-0.5832, -0.9277, -1.101), (-1.144, 0.4224, -1.101), (-1.157, 0.4534, -1.101), (-1.161, 0.4633, -1.101), (-1.15, 0.5108, -1.101), (-1.151, 0.505, -1.101), (-0.8354, 1.072, -1.101), (0.06459, -0.9277, 0.8993), (1.109, 1.072, -1.101), (0.1715, -0.8433, -1.101), (0.0827, -0.8822, -1.101), (-0.02154, -0.9277, -1.101), (-0.7052, 1.072, -0.1893), (-0.4638, 1.072, -0.1591), (1.286, 1.072, -0.5215), (1.335, 1.072, -0.5754), (0.8077, 1.072, -0.001553), (1.323, 1.072, -0.6031), (-0.7669, 1.072, -0.4008), (-0.7688, 1.072, -0.4075), (-0.8151, 1.072, -0.8863)], [], [(0, 66, 72, 1), (1, 2, 58, 59), (70, 67, 47, 48), (2, 73, 74), (0, 1, 57, 56), (67, 66, 0, 46, 47), (50, 51, 71, 69), (59, 57, 1), (0, 56, 20, 53, 46), (54, 55, 21, 22, 24, 23, 60, 62, 63, 64, 65), (69, 68, 49, 50), (68, 70, 48, 49), (61, 6, 3, 45), (65, 44, 45, 61, 54), (2, 74, 25, 58), (20, 32, 10, 53), (8, 61, 45, 7), (7, 28, 29, 8), (61, 27, 26, 45), (34, 33, 31), (6, 5, 4, 3), (45, 52, 16, 15, 14, 13, 11, 12, 18, 61), (30, 19, 71, 51, 17), (60, 42, 43, 41, 35, 40, 36, 37, 38, 39, 62), (72, 73, 2, 1), (9, 34, 31, 30, 17)])
_k = set([(9, 17), (9, 34), (10, 32), (10, 53), (11, 12), (11, 13), (12, 18), (13, 14), (14, 15), (15, 16), (16, 52), (17, 51), (18, 61), (19, 30), (19, 71), (20, 32), (20, 56), (21, 22), (21, 55), (22, 24), (23, 24), (23, 60), (25, 58), (25, 74), (30, 31), (31, 33), (33, 34), (35, 40), (35, 41), (36, 37), (36, 40), (37, 38), (38, 39), (39, 62), (41, 43), (42, 43), (42, 60), (44, 45), (44, 65), (45, 52), (46, 47), (46, 53), (47, 48), (48, 49), (49, 50), (50, 51), (54, 55), (54, 61), (56, 57), (57, 59), (58, 59), (62, 63), (63, 64), (64, 65), (66, 67), (66, 72), (67, 70), (68, 69), (68, 70), (69, 71), (72, 73), (73, 74)])
me_straight_with_borders_cube_008_cell_006.attributes.new('sharp_edge', 'BOOLEAN', 'EDGE').data.foreach_set('value', [ (min(e.vertices), max(e.vertices)) in _k for e in me_straight_with_borders_cube_008_cell_006.edges])
_uv = me_straight_with_borders_cube_008_cell_006.uv_layers.new(name='UVMap')
_uv.uv.foreach_set('vector', [0.0, 0.0, 0.8501, 0.0, 1.0, 0.1356, 1.0, 1.0, 0.0, 0.0, 1.0, 0.0, 1.0, 0.7663, 0.7911, 0.7911, 0.2997, 0.2997, 0.3277, 0.0, 0.8338, 0.0, 0.6968, 0.6968, 0.0, 0.0, 0.8593, 0.0, 0.5425, 0.5425, 0.0, 0.0, 1.0, 0.0, 1.0, 0.7928, 0.9709, 0.9709, 0.3277, 0.3277, 0.1499, 0.0, 1.0, 0.0, 1.0, 0.4963, 0.8338, 0.8338, 1.0, 0.7685, 0.2371, 0.0, 0.7961, 0.0, 1.0, 0.2158, 1.0, 0.7911, 0.2072, 0.0, 1.0, 0.0, 0.0, 0.0, 0.9709, 0.0, 1.0, 0.01906, 1.0, 0.7859, 0.4963, 0.4963, 0.2231, 0.2669, 0.07312, 0.3292, 0.06968, 0.3306, 0.06858, 0.3311, 0.06395, 0.33, 0.0633, 0.3298, 0.000914, 0.2949, 0.000914, 0.07891, 0.2137, 0.183, 0.2181, 0.1929, 0.2231, 0.2045, 0.2158, 0.2158, 0.2299, 0.0, 0.7488, 0.0, 0.7685, 0.7685, 0.2299, 0.2299, 0.2997, 0.0, 0.6968, 0.0, 0.7488, 0.7488, 0.05472, 0.2362, 0.001087, 0.2189, 0.001087, 0.1949, 0.05472, 0.2037, 0.2231, 0.2982, 0.2151, 0.2996, 0.000914, 0.3347, 0.000914, 0.3077, 0.2231, 0.2358, 0.0, 0.0, 0.5425, 0.0, 0.7678, 0.2171, 0.7663, 0.7663, 0.9809, 0.0, 0.9807, 0.9528, 0.214, 0.1767, 0.2141, 0.0, 0.001087, 0.355, 0.05472, 0.3724, 0.05472, 0.4049, 0.001087, 0.3961, 0.05472, 0.3961, 0.04443, 0.3743, 0.04035, 0.3656, 0.05472, 0.355, 0.001087, 0.3724, 0.01313, 0.3774, 0.007728, 0.3898, 0.001087, 0.4049, 1.0, 0.2917, 0.5781, 0.1189, 1.0, 0.1195, 0.001087, 0.3898, 0.009939, 0.3934, 0.003214, 0.4088, 0.001087, 0.4137, 0.2264, 0.168, 0.269, 0.07104, 0.3299, 0.04123, 0.3377, 0.03744, 0.3509, 0.05726, 0.3823, 0.1046, 0.3714, 0.2373, 0.3699, 0.2544, 0.2542, 0.2065, 0.2264, 0.1949, 0.01864, 0.01864, 0.847, 0.01875, 1.0, 0.2039, 1.0, 0.7629, 0.7629, 0.7629, 0.2231, 0.2949, 0.1993, 0.2926, 0.1461, 0.2875, 0.1454, 0.2873, 0.1219, 0.2804, 0.1185, 0.2536, 0.101, 0.1124, 0.1588, 0.05926, 0.1647, 0.05377, 0.1678, 0.05509, 0.2231, 0.07891, 0.1356, 0.1356, 0.1407, 0.0, 1.0, 0.0, 1.0, 1.0, 0.3987, 0.1045, 0.7083, 0.0, 0.8805, 0.0, 1.0, 0.01864, 1.0, 0.7629])
_uv.active_render = True
_uv = me_straight_with_borders_cube_008_cell_006.uv_layers.new(name='UVMap.001')
_uv.uv.foreach_set('vector', [0.0, 0.0, 0.0, 0.0, 0.0, 0.0, 0.0, 0.0, 0.0, 0.0, 0.0, 0.0, 0.0, 0.0, 0.0, 0.0, 0.0, 0.0, 0.0, 0.0, 0.0, 0.0, 0.0, 0.0, 0.0, 0.0, 0.0, 0.0, 0.0, 0.0, 0.0, 0.0, 0.0, 0.0, 0.0, 0.0, 0.0, 0.0, 0.0, 0.0, 0.0, 0.0, 0.0, 0.0, 0.0, 0.0, 0.0, 0.0, 0.0, 0.0, 0.0, 0.0, 0.0, 0.0, 0.0, 0.0, 0.0, 0.0, 0.0, 0.0, 0.0, 0.0, 0.0, 0.0, 0.0, 0.0, 0.0, 0.0, 0.0, 0.0, 0.0, 0.0, 0.0, 0.0, 0.0, 0.0, 0.0, 0.0, 0.0, 0.0, 0.0, 0.0, 0.0, 0.0, 0.0, 0.0, 0.0, 0.0, 0.0, 0.0, 0.0, 0.0, 0.0, 0.0, 0.0, 0.0, 0.0, 0.0, 0.0, 0.0, 0.0, 0.0, 0.0, 0.0, 0.0, 0.0, 0.0, 0.0, 0.0, 0.0, 0.0, 0.0, 0.0, 0.0, 0.0, 0.0, 0.0, 0.0, 0.0, 0.0, 0.0, 0.0, 0.0, 0.0, 0.0, 0.0, 0.0, 0.0, 0.0, 0.0, 0.0, 0.0, 0.0, 0.0, 0.0, 0.0, 0.0, 0.0, 0.0, 0.0, 0.0, 0.0, 0.0, 0.0, 0.0, 0.0, 0.0, 0.0, 0.0, 0.0, 0.0, 0.0, 0.0, 0.0, 0.0, 0.0, 0.0, 0.0, 0.0, 0.0, 0.0, 0.0, 0.0, 0.0, 0.0, 0.0, 0.0, 0.0, 0.0, 0.0, 0.0, 0.0, 0.0, 0.0, 0.0, 0.0, 0.0, 0.0, 0.0, 0.0, 0.0, 0.0, 0.0, 0.0, 0.0, 0.0, 0.0, 0.0, 0.0, 0.0, 0.0, 0.0, 0.0, 0.0, 0.0, 0.0, 0.0, 0.0, 0.0, 0.0, 0.0, 0.0, 0.0, 0.0, 0.0, 0.0, 0.0, 0.0, 0.0, 0.0, 0.0, 0.0, 0.0, 0.0, 0.0, 0.0, 0.0, 0.0, 0.0, 0.0, 0.0, 0.0, 0.0, 0.0, 0.0, 0.0, 0.0, 0.0, 0.0, 0.0, 0.0, 0.0, 0.0, 0.0, 0.0, 0.0, 0.0, 0.0, 0.0, 0.0, 0.0, 0.0, 0.0, 0.0, 0.0, 0.0, 0.0, 0.0, 0.0, 0.0, 0.0, 0.0])
me_straight_with_borders_cube_008_cell_006.materials.append(mat_none)
me_straight_with_borders_cube_008_cell_006.use_remesh_preserve_volume = False
me_straight_with_borders_cube_008_cell_006.use_remesh_preserve_attributes = False
me_straight_with_borders_cube_008_cell_006.use_mirror_vertex_groups = False
me_straight_with_borders_cube_008_cell_006.update()
me_straight_with_borders_cube_008_cell_005 = bpy.data.meshes.new('straight-with-borders_Cube.008_cell.005')
me_straight_with_borders_cube_008_cell_005.from_pydata([(-0.4408, 0.5815, 0.7257), (-0.4408, 0.6466, 0.7257), (-0.4408, 0.6493, 0.7437), (-0.4408, 0.5815, 0.8142), (-0.4408, -1.355, -1.274), (-0.4408, 0.5815, 0.3927), (-0.4408, -0.2199, -1.274), (-0.4408, 0.4869, -0.09131), (-0.4408, -0.8511, 0.7257), (0.1634, -0.8071, 0.7257), (0.2583, -0.7995, 0.7257), (0.4171, -0.6333, 0.7257), (0.4005, -0.6507, 0.7257), (-0.3846, 0.5815, 0.7257), (1.063, -0.05579, -1.274), (1.09, -0.02733, -1.274), (1.1, 0.01934, -1.274), (1.099, 0.01385, -1.274), (-0.2703, 0.5815, 0.5454), (-0.4261, 0.6443, 0.7257), (-0.161, -1.335, -1.274), (0.3139, 0.1396, -1.274), (-0.4341, 0.6456, 0.7257), (-0.2624, 0.5815, 0.5327), (-0.4408, 0.6493, 0.7437), (-0.4408, 0.6466, 0.7257), (-0.4408, 0.5815, 0.8142), (-0.4261, 0.6443, 0.7257), (-0.4341, 0.6456, 0.7257), (-0.3846, 0.5815, 0.7257)], [], [(0, 29, 18, 23, 5), (0, 25, 5), (26, 13, 19, 2), (8, 9, 10, 12, 11, 29, 0), (29, 3, 0), (25, 28, 27, 29, 0), (3, 24, 25, 0), (4, 8, 0, 5, 7, 6), (6, 21, 16, 17, 15, 14, 20, 4), (1, 2, 19, 22)])
_k = set([(1, 2), (1, 22), (2, 26), (3, 24), (3, 29), (13, 19), (13, 26), (19, 22), (24, 25), (25, 28), (27, 28), (27, 29)])
me_straight_with_borders_cube_008_cell_005.attributes.new('sharp_edge', 'BOOLEAN', 'EDGE').data.foreach_set('value', [ (min(e.vertices), max(e.vertices)) in _k for e in me_straight_with_borders_cube_008_cell_005.edges])
_uv = me_straight_with_borders_cube_008_cell_005.uv_layers.new(name='UVMap')
_uv.uv.foreach_set('vector', [0.000914, 0.5013, 0.000914, 0.495, 0.02095, 0.4823, 0.02236, 0.4815, 0.0379, 0.5013, 0.08156, 0.2081, 0.08156, 0.1986, 0.1304, 0.2081, 0.06373, 0.06193, 0.9555, 0.04214, 0.9597, 0.0, 0.9693, 0.0, 0.2895, 0.5013, 0.2943, 0.4342, 0.2952, 0.4236, 0.3117, 0.4078, 0.3136, 0.406, 0.4486, 0.495, 0.4486, 0.5013, 0.05472, 0.01014, 0.04285, 0.002607, 0.05472, 0.002607, 0.04599, 0.606, 0.04613, 0.6051, 0.04646, 0.6039, 0.05472, 0.5985, 0.05472, 0.606, 0.1272, 0.2081, 0.1377, 0.1981, 0.1402, 0.1986, 0.1402, 0.2081, 0.2231, 0.3554, 0.000915, 0.2994, 0.000915, 0.1402, 0.0379, 0.1402, 0.09168, 0.1507, 0.2231, 0.2292, 0.08994, 0.5013, 0.05001, 0.4174, 0.06337, 0.3301, 0.06398, 0.3302, 0.06855, 0.3312, 0.07171, 0.3342, 0.2138, 0.4702, 0.2161, 0.5013, 0.04253, 0.01104, 0.0307, 0.0, 0.03973, 0.0, 0.03572, 0.0])
_uv.active_render = True
_uv = me_straight_with_borders_cube_008_cell_005.uv_layers.new(name='UVMap.001')
_uv.uv.foreach_set('vector', [0.0, 0.0, 0.0, 0.0, 0.0, 0.0, 0.0, 0.0, 0.0, 0.0, 0.0, 0.0, 0.0, 0.0, 0.0, 0.0, 0.0, 0.0, 0.0, 0.0, 0.0, 0.0, 0.0, 0.0, 0.0, 0.0, 0.0, 0.0, 0.0, 0.0, 0.0, 0.0, 0.0, 0.0, 0.0, 0.0, 0.0, 0.0, 0.0, 0.0, 0.0, 0.0, 0.0, 0.0, 0.0, 0.0, 0.0, 0.0, 0.0, 0.0, 0.0, 0.0, 0.0, 0.0, 0.0, 0.0, 0.0, 0.0, 0.0, 0.0, 0.0, 0.0, 0.0, 0.0, 0.0, 0.0, 0.0, 0.0, 0.0, 0.0, 0.0, 0.0, 0.0, 0.0, 0.0, 0.0, 0.0, 0.0, 0.0, 0.0, 0.0, 0.0, 0.0, 0.0, 0.0, 0.0, 0.0, 0.0, 0.0, 0.0, 0.0, 0.0, 0.0, 0.0, 0.0, 0.0, 0.0, 0.0])
me_straight_with_borders_cube_008_cell_005.materials.append(mat_none)
me_straight_with_borders_cube_008_cell_005.use_remesh_preserve_volume = False
me_straight_with_borders_cube_008_cell_005.use_remesh_preserve_attributes = False
me_straight_with_borders_cube_008_cell_005.use_mirror_vertex_groups = False
me_straight_with_borders_cube_008_cell_005.update()
me_straight_with_borders_cube_008_cell_004 = bpy.data.meshes.new('straight-with-borders_Cube.008_cell.004')
me_straight_with_borders_cube_008_cell_004.from_pydata([(-0.4916, 0.3537, 0.5504), (-0.4916, -0.04632, 0.1504), (-0.4916, 0.02095, 0.5504), (-0.4916, 0.3537, 0.8706), (-0.4916, 0.05275, 0.6076), (-0.4916, 0.02265, 0.5591), (-0.4916, 0.02431, 0.5675), (-0.4916, 0.2527, 0.8886), (-0.4916, -0.04632, 0.2075), (-0.4916, -0.1389, -0.2647), (-0.4916, -0.04632, -0.2681), (1.003, -0.5996, -1.45), (1.05, -0.6066, -1.45), (1.363, -0.04632, -1.45), (0.254, -0.04632, -1.45), (-0.3074, -0.04632, 0.3506), (0.006567, -0.04632, 0.1504), (0.2623, 0.3537, 0.5504), (0.2639, -0.4866, -1.45), (-0.2639, 0.3537, 0.8855), (-0.4852, 0.01996, 0.5504), (-0.4772, 0.01876, 0.5504), (0.2272, 0.2983, 0.4951), (0.1452, 0.1697, 0.3665), (-0.326, -0.04632, 0.3365), (1.263, -0.04632, -0.6502), (1.43, -0.04632, -0.7573)], [], [(0, 2, 20, 21, 17), (0, 17, 22, 23, 16, 1), (8, 2, 0, 1), (2, 5, 6, 4, 7, 3, 0), (10, 9, 8), (3, 19, 17, 0), (16, 15, 24, 8, 1), (8, 24, 15, 25, 26, 13, 14, 10), (13, 12, 11, 18, 14)])
_uv = me_straight_with_borders_cube_008_cell_004.uv_layers.new(name='UVMap')
_uv.uv.foreach_set('vector', [0.05472, 0.606, 0.01011, 0.606, 0.009974, 0.6051, 0.009813, 0.6041, 0.05472, 0.5049, 0.001087, 0.606, 0.001087, 0.5049, 0.008507, 0.5096, 0.02575, 0.5206, 0.05472, 0.5392, 0.05472, 0.606, 0.1318, 0.2081, 0.08156, 0.1983, 0.08156, 0.1495, 0.1402, 0.2081, 0.1402, 0.1983, 0.1389, 0.198, 0.1377, 0.1978, 0.1318, 0.1936, 0.09062, 0.1643, 0.09327, 0.1495, 0.1402, 0.1495, 0.09185, 0.1402, 0.09148, 0.1505, 0.03902, 0.1402, 0.0118, 0.606, 0.009801, 0.5755, 0.05472, 0.5049, 0.05472, 0.606, 0.001087, 0.5392, 0.02792, 0.5813, 0.02603, 0.5838, 0.008733, 0.606, 0.001087, 0.606, 0.03902, 0.5013, 0.02469, 0.4829, 0.02312, 0.4808, 0.1343, 0.3064, 0.1462, 0.2878, 0.2231, 0.2952, 0.2231, 0.4184, 0.09185, 0.5013, 0.000914, 0.2952, 0.06315, 0.3301, 0.06238, 0.3352, 0.04983, 0.4173, 0.000914, 0.4184])
_uv.active_render = True
_uv = me_straight_with_borders_cube_008_cell_004.uv_layers.new(name='UVMap.001')
_uv.uv.foreach_set('vector', [0.0, 0.0, 0.0, 0.0, 0.0, 0.0, 0.0, 0.0, 0.0, 0.0, 0.0, 0.0, 0.0, 0.0, 0.0, 0.0, 0.0, 0.0, 0.0, 0.0, 0.0, 0.0, 0.0, 0.0, 0.0, 0.0, 0.0, 0.0, 0.0, 0.0, 0.0, 0.0, 0.0, 0.0, 0.0, 0.0, 0.0, 0.0, 0.0, 0.0, 0.0, 0.0, 0.0, 0.0, 0.0, 0.0, 0.0, 0.0, 0.0, 0.0, 0.0, 0.0, 0.0, 0.0, 0.0, 0.0, 0.0, 0.0, 0.0, 0.0, 0.0, 0.0, 0.0, 0.0, 0.0, 0.0, 0.0, 0.0, 0.0, 0.0, 0.0, 0.0, 0.0, 0.0, 0.0, 0.0, 0.0, 0.0, 0.0, 0.0, 0.0, 0.0, 0.0, 0.0, 0.0, 0.0, 0.0, 0.0, 0.0, 0.0, 0.0, 0.0, 0.0, 0.0])
me_straight_with_borders_cube_008_cell_004.materials.append(mat_none)
me_straight_with_borders_cube_008_cell_004.use_remesh_preserve_volume = False
me_straight_with_borders_cube_008_cell_004.use_remesh_preserve_attributes = False
me_straight_with_borders_cube_008_cell_004.use_mirror_vertex_groups = False
me_straight_with_borders_cube_008_cell_004.update()
me_straight_with_borders_cube_008_cell_003 = bpy.data.meshes.new('straight-with-borders_Cube.008_cell.003')
me_straight_with_borders_cube_008_cell_003.from_pydata([(-0.569, -0.3923, 0.6409), (-0.569, -0.5958, 0.6409), (-0.569, -0.5958, 0.8786), (-0.569, -0.3923, 0.8786), (-0.122, 1.245, -1.567), (0.3291, 1.307, -0.09849), (-0.7932, -0.5958, 0.6409), (-0.8144, -0.3923, 0.6409), (-0.737, -0.5958, 0.8786), (-0.7582, -0.3923, 0.8786), (-0.8349, -0.1958, 0.6409), (1.22, -0.2894, 0.6409), (1.192, -0.1958, 0.6409), (1.22, -0.2629, 0.6409), (1.226, -0.5958, 0.6409), (-1.024, -0.1958, -0.1591), (0.9325, -0.1958, -0.1591), (1.062, -0.1958, 0.2409), (0.3215, 1.256, 0.2409), (-0.9938, 0.4214, 0.2409), (0.5261, 1.096, 0.2409), (-0.8346, 0.5879, 0.2409), (-0.8514, 0.5705, 0.2409), (-0.9295, -0.1958, 0.2409), (0.6838, 0.7168, 0.2409), (-0.1631, 1.193, -1.759), (-0.1902, 1.165, -1.759), (-0.8877, -0.5958, 0.2409), (1.106, -0.5958, 0.2409), (1.05, -0.4203, 0.06536), (1.012, -0.3039, -0.051), (1.102, -0.3804, 0.2409), (-1.411, -0.1128, -1.759), (-1.402, -0.1958, -1.759), (0.4131, -0.1958, -1.759), (0.5271, -0.1958, -1.409), (1.1, -0.2866, 0.2409), (-0.7932, -0.5958, 0.6409), (-0.7932, -0.5958, 0.6409), (-0.8144, -0.3923, 0.6409), (-0.737, -0.5958, 0.8786), (-0.7582, -0.3923, 0.8786), (-0.9295, -0.1958, 0.2409), (-0.9938, 0.4214, 0.2409), (0.3215, 1.256, 0.2409), (0.5261, 1.096, 0.2409), (-0.8346, 0.5879, 0.2409), (-0.8514, 0.5705, 0.2409), (0.6838, 0.7168, 0.2409), (1.062, -0.1958, 0.2409), (-0.1631, 1.193, -1.759), (-0.1902, 1.165, -1.759), (0.5271, -0.1958, -1.409), (-1.402, -0.1958, -1.759), (-1.411, -0.1128, -1.759), (0.4131, -0.1958, -1.759)], [], [(2, 40, 37, 1), (3, 2, 1, 0), (2, 3, 41, 40), (5, 45, 48), (5, 44, 45), (54, 53, 23, 43), (27, 42, 49, 36, 31, 28), (28, 14, 6, 27), (52, 55, 25, 4, 5, 48, 17), (33, 32, 51, 50, 34), (42, 10, 12, 49), (39, 41, 3, 0), (34, 35, 49, 42, 33), (44, 5, 4, 46), (15, 42, 49, 16), (16, 30, 29, 28, 27, 15), (43, 22, 26, 54), (7, 38, 8, 9), (14, 11, 13, 12, 10, 6), (37, 39, 0, 1), (49, 24, 20, 18, 21, 47, 19, 42), (22, 46, 4, 25, 26)])
_k = set([(7, 9), (7, 38), (8, 9), (8, 38), (17, 48), (17, 52), (18, 20), (18, 21), (19, 42), (19, 47), (20, 24), (21, 47), (22, 43), (22, 46), (23, 43), (23, 53), (24, 49), (25, 26), (25, 55), (26, 54), (32, 33), (32, 51), (33, 42), (34, 35), (34, 50), (35, 49), (37, 39), (37, 40), (39, 41), (40, 41), (44, 45), (44, 46), (45, 48), (50, 51), (52, 55), (53, 54)])
me_straight_with_borders_cube_008_cell_003.attributes.new('sharp_edge', 'BOOLEAN', 'EDGE').data.foreach_set('value', [ (min(e.vertices), max(e.vertices)) in _k for e in me_straight_with_borders_cube_008_cell_003.edges])
_uv = me_straight_with_borders_cube_008_cell_003.uv_layers.new(name='UVMap')
_uv.uv.foreach_set('vector', [0.05495, 0.3625, 0.05495, 0.3379, 0.08378, 0.3297, 0.08378, 0.3625, 0.1112, 0.2516, 0.1112, 0.1961, 0.1394, 0.1961, 0.1394, 0.2516, 0.08289, 0.3614, 0.05613, 0.3614, 0.05613, 0.3344, 0.08289, 0.3374, 0.0, 0.0, 0.4944, 0.0, 0.3782, 0.3782, 0.0, 0.0, 0.4902, 0.0, 0.4944, 0.4944, 0.9785, 0.0, 0.1343, 0.0182, 0.698, 0.4936, 0.1141, 0.0, 0.001087, 0.1107, 0.05472, 0.1051, 0.05472, 0.3722, 0.04255, 0.3772, 0.02998, 0.3775, 0.001087, 0.378, 0.05472, 0.378, 0.001087, 0.3942, 0.001087, 0.1234, 0.05472, 0.1107, 1.0, 0.8849, 0.159, 0.118, 0.2055, 0.0, 0.0, 0.0, 1.0, 0.0, 1.0, 0.3782, 0.768, 0.7117, 0.2231, 0.4689, 0.2139, 0.4698, 0.07194, 0.3342, 0.06881, 0.3312, 0.2231, 0.2672, 0.05472, 0.5035, 0.001087, 0.4908, 0.001087, 0.219, 0.05472, 0.2364, 0.08378, 0.2887, 0.05495, 0.2805, 0.05495, 0.2529, 0.08378, 0.2529, 0.2231, 0.2354, 0.1842, 0.2481, 0.000914, 0.3076, 0.000914, 0.08629, 0.2231, 0.03376, 1.0, 0.5098, 1.0, 1.0, 0.0, 0.0, 0.8725, 0.0, 0.001087, 0.09245, 0.05472, 0.1051, 0.05472, 0.3722, 0.001087, 0.3548, 0.05472, 0.3548, 0.04023, 0.3655, 0.02462, 0.3705, 0.001087, 0.378, 0.001087, 0.1107, 0.05472, 0.09245, 0.1141, 0.1141, 0.1141, 0.0, 0.9785, 0.0, 0.9785, 0.9785, 0.8121, 0.7362, 0.9044, 0.895, 0.9619, 0.9497, 0.8824, 0.1137, 0.05472, 0.3942, 0.01363, 0.3934, 0.01007, 0.3933, 0.001087, 0.3896, 0.001087, 0.1178, 0.05472, 0.1234, 0.05613, 0.3294, 0.08289, 0.3263, 0.08289, 0.3614, 0.05613, 0.3614, 0.2264, 0.1951, 0.3278, 0.2371, 0.3699, 0.2546, 0.3878, 0.2774, 0.3135, 0.4058, 0.3115, 0.4077, 0.295, 0.4235, 0.2264, 0.4163, 0.1141, 0.1141, 0.1275, 0.0, 1.0, 0.0, 1.0, 0.7945, 0.9785, 0.9785])
_uv.active_render = True
_uv = me_straight_with_borders_cube_008_cell_003.uv_layers.new(name='UVMap.001')
_uv.uv.foreach_set('vector', [0.0, 0.0, 0.0, 0.0, 0.0, 0.0, 0.0, 0.0, 0.0, 0.0, 0.0, 0.0, 0.0, 0.0, 0.0, 0.0, 0.0, 0.0, 0.0, 0.0, 0.0, 0.0, 0.0, 0.0, 0.0, 0.0, 0.0, 0.0, 0.0, 0.0, 0.0, 0.0, 0.0, 0.0, 0.0, 0.0, 0.0, 0.0, 0.0, 0.0, 0.0, 0.0, 0.0, 0.0, 0.0, 0.0, 0.0, 0.0, 0.0, 0.0, 0.0, 0.0, 0.0, 0.0, 0.0, 0.0, 0.0, 0.0, 0.0, 0.0, 0.0, 0.0, 0.0, 0.0, 0.0, 0.0, 0.0, 0.0, 0.0, 0.0, 0.0, 0.0, 0.0, 0.0, 0.0, 0.0, 0.0, 0.0, 0.0, 0.0, 0.0, 0.0, 0.0, 0.0, 0.0, 0.0, 0.0, 0.0, 0.0, 0.0, 0.0, 0.0, 0.0, 0.0, 0.0, 0.0, 0.0, 0.0, 0.0, 0.0, 0.0, 0.0, 0.0, 0.0, 0.0, 0.0, 0.0, 0.0, 0.0, 0.0, 0.0, 0.0, 0.0, 0.0, 0.0, 0.0, 0.0, 0.0, 0.0, 0.0, 0.0, 0.0, 0.0, 0.0, 0.0, 0.0, 0.0, 0.0, 0.0, 0.0, 0.0, 0.0, 0.0, 0.0, 0.0, 0.0, 0.0, 0.0, 0.0, 0.0, 0.0, 0.0, 0.0, 0.0, 0.0, 0.0, 0.0, 0.0, 0.0, 0.0, 0.0, 0.0, 0.0, 0.0, 0.0, 0.0, 0.0, 0.0, 0.0, 0.0, 0.0, 0.0, 0.0, 0.0, 0.0, 0.0, 0.0, 0.0, 0.0, 0.0, 0.0, 0.0, 0.0, 0.0, 0.0, 0.0, 0.0, 0.0, 0.0, 0.0, 0.0, 0.0, 0.0, 0.0, 0.0, 0.0, 0.0, 0.0, 0.0, 0.0, 0.0, 0.0, 0.0, 0.0, 0.0, 0.0, 0.0, 0.0, 0.0, 0.0, 0.0, 0.0, 0.0, 0.0])
me_straight_with_borders_cube_008_cell_003.materials.append(mat_none)
me_straight_with_borders_cube_008_cell_003.use_remesh_preserve_volume = False
me_straight_with_borders_cube_008_cell_003.use_remesh_preserve_attributes = False
me_straight_with_borders_cube_008_cell_003.use_mirror_vertex_groups = False
me_straight_with_borders_cube_008_cell_003.update()
me_straight_with_borders_cube_008_cell_002 = bpy.data.meshes.new('straight-with-borders_Cube.008_cell.002')
me_straight_with_borders_cube_008_cell_002.from_pydata([(-0.375, -0.1018, -0.1188), (-0.375, 0.1018, -0.1188), (0.375, 0.1018, -0.1188), (0.375, -0.1018, -0.1188), (0.375, -0.1018, 0.1188), (-0.375, -0.1018, 0.1188), (0.375, 0.1018, 0.1188), (-0.375, 0.1018, 0.1188)], [], [(0, 1, 2, 3), (4, 5, 0, 3), (6, 4, 3, 2), (4, 6, 7, 5), (7, 6, 2, 1), (5, 7, 1, 0)])
_uv = me_straight_with_borders_cube_008_cell_002.uv_layers.new(name='UVMap')
_uv.uv.foreach_set('vector', [0.05613, 0.2541, 0.08289, 0.2541, 0.08289, 0.3614, 0.05613, 0.3614, 0.05495, 0.3625, 0.05495, 0.2529, 0.08378, 0.2529, 0.08378, 0.3625, 0.1112, 0.2516, 0.1112, 0.1961, 0.1394, 0.1961, 0.1394, 0.2516, 0.08289, 0.3614, 0.05613, 0.3614, 0.05613, 0.2541, 0.08289, 0.2541, 0.05495, 0.3625, 0.05495, 0.2529, 0.08378, 0.2529, 0.08378, 0.3625, 0.1112, 0.2516, 0.1112, 0.1961, 0.1394, 0.1961, 0.1394, 0.2516])
_uv.active_render = True
_uv = me_straight_with_borders_cube_008_cell_002.uv_layers.new(name='UVMap.001')
_uv.uv.foreach_set('vector', [0.0, 0.0, 0.0, 0.0, 0.0, 0.0, 0.0, 0.0, 0.0, 0.0, 0.0, 0.0, 0.0, 0.0, 0.0, 0.0, 0.0, 0.0, 0.0, 0.0, 0.0, 0.0, 0.0, 0.0, 0.0, 0.0, 0.0, 0.0, 0.0, 0.0, 0.0, 0.0, 0.0, 0.0, 0.0, 0.0, 0.0, 0.0, 0.0, 0.0, 0.0, 0.0, 0.0, 0.0, 0.0, 0.0, 0.0, 0.0])
me_straight_with_borders_cube_008_cell_002.materials.append(mat_none)
me_straight_with_borders_cube_008_cell_002.use_remesh_preserve_volume = False
me_straight_with_borders_cube_008_cell_002.use_remesh_preserve_attributes = False
me_straight_with_borders_cube_008_cell_002.use_mirror_vertex_groups = False
me_straight_with_borders_cube_008_cell_002.update()
me_straight_with_borders_cube_008_cell_001 = bpy.data.meshes.new('straight-with-borders_Cube.008_cell.001')
me_straight_with_borders_cube_008_cell_001.from_pydata([(-0.214, 0.1958, -0.5059), (-0.214, -0.6025, -0.5059), (-0.214, 0.1024, 0.6763), (-0.214, 0.1571, 0.6743), (-0.214, 0.1958, 0.6728), (0.5298, 0.1958, -0.5059), (0.5401, -0.2445, -0.5059), (-0.214, -0.6025, -0.5059), (-0.214, 0.1024, 0.6763), (-0.214, 0.1571, 0.6743), (-0.214, 0.1958, 0.6728), (0.5298, 0.1958, -0.5059), (0.5401, -0.2445, -0.5059)], [], [(8, 7, 6), (10, 11, 0), (1, 2, 9, 10, 0), (11, 12, 1, 0), (6, 5, 4, 3, 8)])
_k = set([(1, 2), (1, 12), (2, 9), (3, 4), (3, 8), (4, 5), (5, 6), (6, 7), (7, 8), (9, 10), (10, 11), (11, 12)])
me_straight_with_borders_cube_008_cell_001.attributes.new('sharp_edge', 'BOOLEAN', 'EDGE').data.foreach_set('value', [ (min(e.vertices), max(e.vertices)) in _k for e in me_straight_with_borders_cube_008_cell_001.edges])
_uv = me_straight_with_borders_cube_008_cell_001.uv_layers.new(name='UVMap')
_uv.uv.foreach_set('vector', [0.9405, 0.0, 0.9405, 0.9021, 0.03814, 0.0, 0.09216, 0.5013, 0.2231, 0.4187, 0.2231, 0.5013, 0.2231, 0.2289, 0.09177, 0.1506, 0.092, 0.1445, 0.09216, 0.1402, 0.2231, 0.1402, 0.000914, 0.4187, 0.04984, 0.4175, 0.08961, 0.5013, 0.000914, 0.5013, 1.0, 0.9619, 0.5136, 0.4755, 0.939, 0.8646, 0.939, 0.0, 1.0, 0.05947])
_uv.active_render = True
_uv = me_straight_with_borders_cube_008_cell_001.uv_layers.new(name='UVMap.001')
_uv.uv.foreach_set('vector', [0.0, 0.0, 0.0, 0.0, 0.0, 0.0, 0.0, 0.0, 0.0, 0.0, 0.0, 0.0, 0.0, 0.0, 0.0, 0.0, 0.0, 0.0, 0.0, 0.0, 0.0, 0.0, 0.0, 0.0, 0.0, 0.0, 0.0, 0.0, 0.0, 0.0, 0.0, 0.0, 0.0, 0.0, 0.0, 0.0, 0.0, 0.0, 0.0, 0.0])
me_straight_with_borders_cube_008_cell_001.materials.append(mat_none)
me_straight_with_borders_cube_008_cell_001.use_remesh_preserve_volume = False
me_straight_with_borders_cube_008_cell_001.use_remesh_preserve_attributes = False
me_straight_with_borders_cube_008_cell_001.use_mirror_vertex_groups = False
me_straight_with_borders_cube_008_cell_001.update()
me_straight_with_borders_cube_008_cell_000 = bpy.data.meshes.new('straight-with-borders_Cube.008_cell.000')
me_straight_with_borders_cube_008_cell_000.from_pydata([(0.2885, 1.2, -1.115), (0.2885, -0.7996, -1.115), (-0.2965, -0.3335, 0.8846), (-0.3368, -0.4164, 0.8846), (-0.03452, 0.202, 0.8846), (0.2885, 0.1075, 0.8846), (0.09926, 0.163, 0.8846), (0.2852, -0.4924, 0.8846), (0.2719, -0.4909, 0.8846), (0.2885, -0.4778, 0.8846), (0.2885, -0.7996, -0.5704), (0.2885, -0.6002, 0.3755), (0.2885, 1.157, -0.7351), (0.2885, 1.2, -0.8023), (0.2885, -0.5057, 0.8233), (-0.4074, 1.2, -1.115), (-1.345, -0.7151, -1.115), (-0.6521, -0.7996, -1.115), (-0.1815, 1.2, -0.5909), (-0.2965, -0.3335, 0.8846), (-0.3368, -0.4164, 0.8846), (-0.03452, 0.202, 0.8846), (0.2885, 0.1075, 0.8846), (0.09926, 0.163, 0.8846), (0.2852, -0.4924, 0.8846), (0.2719, -0.4909, 0.8846), (0.2885, -0.4778, 0.8846), (-0.6521, -0.7996, -1.115), (0.2885, -0.7996, -0.5704), (0.2885, -0.5057, 0.8233), (0.2885, -0.6002, 0.3755), (0.2885, 1.157, -0.7351), (0.2885, 1.2, -0.8023), (-0.4074, 1.2, -1.115), (-1.345, -0.7151, -1.115), (-0.1815, 1.2, -0.5909)], [], [(22, 23, 21, 19, 20, 25, 24, 26), (32, 31, 22, 26, 29, 30, 28, 1, 0), (28, 27, 1), (6, 5, 12), (11, 14, 7, 8), (14, 9, 7), (3, 2, 34), (12, 13, 18, 4, 6), (33, 35, 32, 0), (27, 16, 33, 0, 1), (2, 4, 18, 15, 34), (3, 34, 17, 10, 11, 8)])
_k = set([(2, 3), (2, 4), (3, 8), (4, 6), (5, 6), (5, 12), (7, 8), (7, 9), (9, 14), (10, 11), (10, 17), (11, 14), (12, 13), (13, 18), (15, 18), (15, 34), (16, 27), (16, 33), (17, 34), (19, 20), (19, 21), (20, 25), (21, 23), (22, 23), (22, 31), (24, 25), (24, 26), (26, 29), (27, 28), (28, 30), (29, 30), (31, 32), (32, 35), (33, 35)])
me_straight_with_borders_cube_008_cell_000.attributes.new('sharp_edge', 'BOOLEAN', 'EDGE').data.foreach_set('value', [ (min(e.vertices), max(e.vertices)) in _k for e in me_straight_with_borders_cube_008_cell_000.edges])
_uv = me_straight_with_borders_cube_008_cell_000.uv_layers.new(name='UVMap')
_uv.uv.foreach_set('vector', [0.3272, 0.00135, 0.3334, 0.02238, 0.3377, 0.03724, 0.2782, 0.06635, 0.269, 0.07082, 0.2607, 0.003195, 0.2606, 0.001723, 0.2622, 0.00135, 0.1883, 0.3624, 0.1809, 0.3576, 0.000915, 0.241, 0.000915, 0.176, 0.007721, 0.1729, 0.05747, 0.1624, 0.1626, 0.1402, 0.2231, 0.1402, 0.2231, 0.3624, 0.1626, 0.5013, 0.2231, 0.3968, 0.2231, 0.5013, 0.2317, 0.2317, 0.9943, 0.2217, 0.8388, 0.8388, 1.0, 0.4181, 0.5801, 0.0, 0.6191, 0.0, 1.0, 0.2258, 1.0, 0.4199, 0.853, 0.3796, 1.0, 0.3809, 0.2371, 0.2371, 1.0, 0.2317, 0.9815, 0.9815, 1.0, 0.8388, 0.9864, 0.8504, 0.2153, 0.0, 0.7683, 0.0, 1.0, 0.2317, 0.2231, 0.07866, 0.1648, 0.05357, 0.1883, 0.001351, 0.2231, 0.001351, 0.2231, 0.1059, 0.2135, 0.1827, 0.000914, 0.07866, 0.000914, 0.001351, 0.2231, 0.001351, 0.2317, 0.2317, 0.2317, 0.0, 0.7847, 0.0, 0.9813, 0.1535, 0.9814, 0.9814, 0.2371, 0.0, 0.9815, 0.0, 0.9812, 0.4022, 0.7754, 0.7574, 0.4181, 0.4181, 0.2258, 0.2258])
_uv.active_render = True
_uv = me_straight_with_borders_cube_008_cell_000.uv_layers.new(name='UVMap.001')
_uv.uv.foreach_set('vector', [0.0, 0.0, 0.0, 0.0, 0.0, 0.0, 0.0, 0.0, 0.0, 0.0, 0.0, 0.0, 0.0, 0.0, 0.0, 0.0, 0.0, 0.0, 0.0, 0.0, 0.0, 0.0, 0.0, 0.0, 0.0, 0.0, 0.0, 0.0, 0.0, 0.0, 0.0, 0.0, 0.0, 0.0, 0.0, 0.0, 0.0, 0.0, 0.0, 0.0, 0.0, 0.0, 0.0, 0.0, 0.0, 0.0, 0.0, 0.0, 0.0, 0.0, 0.0, 0.0, 0.0, 0.0, 0.0, 0.0, 0.0, 0.0, 0.0, 0.0, 0.0, 0.0, 0.0, 0.0, 0.0, 0.0, 0.0, 0.0, 0.0, 0.0, 0.0, 0.0, 0.0, 0.0, 0.0, 0.0, 0.0, 0.0, 0.0, 0.0, 0.0, 0.0, 0.0, 0.0, 0.0, 0.0, 0.0, 0.0, 0.0, 0.0, 0.0, 0.0, 0.0, 0.0, 0.0, 0.0, 0.0, 0.0, 0.0, 0.0, 0.0, 0.0, 0.0, 0.0, 0.0, 0.0, 0.0, 0.0, 0.0, 0.0, 0.0, 0.0, 0.0, 0.0, 0.0, 0.0])
me_straight_with_borders_cube_008_cell_000.materials.append(mat_none)
me_straight_with_borders_cube_008_cell_000.use_remesh_preserve_volume = False
me_straight_with_borders_cube_008_cell_000.use_remesh_preserve_attributes = False
me_straight_with_borders_cube_008_cell_000.use_mirror_vertex_groups = False
me_straight_with_borders_cube_008_cell_000.update()
me_straight_with_borders_cube_008_cell_017 = bpy.data.meshes.new('straight-with-borders_Cube.008_cell.017')
me_straight_with_borders_cube_008_cell_017.from_pydata([(-0.0778, 0.05477, 0.02973), (-0.0778, 0.05477, -0.04824), (-0.0778, -0.07755, 0.02973), (-0.0778, -0.05731, -0.007912), (-0.0778, -0.04561, -0.02963), (0.01214, -0.03861, 0.02973), (0.2275, 0.05477, 0.02973), (0.1493, 0.05477, -0.03315), (-0.0778, 0.05477, -0.04824), (-0.0778, -0.04561, -0.02963), (-0.0778, -0.07755, 0.02973), (-0.0778, -0.05731, -0.007912), (0.01214, -0.03861, 0.02973), (0.2275, 0.05477, 0.02973), (0.1493, 0.05477, -0.03315)], [], [(0, 2, 12, 13), (0, 13, 14, 1), (5, 10, 11), (9, 8, 7), (1, 4, 3, 2, 0), (7, 6, 5, 11, 9)])
_k = set([(1, 4), (1, 14), (2, 3), (2, 12), (3, 4), (5, 6), (5, 10), (6, 7), (7, 8), (8, 9), (9, 11), (10, 11), (12, 13), (13, 14)])
me_straight_with_borders_cube_008_cell_017.attributes.new('sharp_edge', 'BOOLEAN', 'EDGE').data.foreach_set('value', [ (min(e.vertices), max(e.vertices)) in _k for e in me_straight_with_borders_cube_008_cell_017.edges])
_uv = me_straight_with_borders_cube_008_cell_017.uv_layers.new(name='UVMap')
_uv.uv.foreach_set('vector', [0.05472, 0.606, 0.03698, 0.606, 0.0422, 0.5939, 0.05472, 0.5651, 0.001087, 0.606, 0.001087, 0.5651, 0.009519, 0.5755, 0.01154, 0.606, 0.831, 0.831, 0.9396, 0.831, 0.9396, 0.9396, 0.8721, 0.0, 0.8718, 0.5829, 0.2911, 0.0, 0.09299, 0.1495, 0.09026, 0.1642, 0.08708, 0.1659, 0.08156, 0.1689, 0.08156, 0.1495, 0.2911, 0.2911, 0.4688, 0.2905, 1.0, 0.831, 1.0, 0.9396, 0.8721, 0.8721])
_uv.active_render = True
_uv = me_straight_with_borders_cube_008_cell_017.uv_layers.new(name='UVMap.001')
_uv.uv.foreach_set('vector', [0.0, 0.0, 0.0, 0.0, 0.0, 0.0, 0.0, 0.0, 0.0, 0.0, 0.0, 0.0, 0.0, 0.0, 0.0, 0.0, 0.0, 0.0, 0.0, 0.0, 0.0, 0.0, 0.0, 0.0, 0.0, 0.0, 0.0, 0.0, 0.0, 0.0, 0.0, 0.0, 0.0, 0.0, 0.0, 0.0, 0.0, 0.0, 0.0, 0.0, 0.0, 0.0, 0.0, 0.0, 0.0, 0.0, 0.0, 0.0])
me_straight_with_borders_cube_008_cell_017.materials.append(mat_none)
me_straight_with_borders_cube_008_cell_017.use_remesh_preserve_volume = False
me_straight_with_borders_cube_008_cell_017.use_remesh_preserve_attributes = False
me_straight_with_borders_cube_008_cell_017.use_mirror_vertex_groups = False
me_straight_with_borders_cube_008_cell_017.update()

# ---- objects
ob_straight_with_borders_cube_008 = bpy.data.objects.new('straight-with-borders_Cube.008', me_straight_with_borders_cube_008)
ob_straight_with_borders_cube_008_cell_016 = bpy.data.objects.new('straight-with-borders_Cube.008_cell.016', me_straight_with_borders_cube_008_cell_015)
ob_straight_with_borders_cube_008_cell_013 = bpy.data.objects.new('straight-with-borders_Cube.008_cell.013', me_straight_with_borders_cube_008_cell_014)
ob_straight_with_borders_cube_008_cell_010 = bpy.data.objects.new('straight-with-borders_Cube.008_cell.010', me_straight_with_borders_cube_008_cell_013)
ob_straight_with_borders_cube_008_cell_003 = bpy.data.objects.new('straight-with-borders_Cube.008_cell.003', me_straight_with_borders_cube_008_cell_012)
ob_straight_with_borders_cube_008_cell_015 = bpy.data.objects.new('straight-with-borders_Cube.008_cell.015', me_straight_with_borders_cube_008_cell_011)
ob_straight_with_borders_cube_008_cell_014 = bpy.data.objects.new('straight-with-borders_Cube.008_cell.014', me_straight_with_borders_cube_008_cell_010)
ob_straight_with_borders_cube_008_cell_012 = bpy.data.objects.new('straight-with-borders_Cube.008_cell.012', me_straight_with_borders_cube_008_cell_009)
ob_straight_with_borders_cube_008_cell_011 = bpy.data.objects.new('straight-with-borders_Cube.008_cell.011', me_straight_with_borders_cube_008_cell_008)
ob_straight_with_borders_cube_008_cell_009 = bpy.data.objects.new('straight-with-borders_Cube.008_cell.009', me_straight_with_borders_cube_008_cell_007)
ob_straight_with_borders_cube_008_cell_008 = bpy.data.objects.new('straight-with-borders_Cube.008_cell.008', me_straight_with_borders_cube_008_cell_006)
ob_straight_with_borders_cube_008_cell_007 = bpy.data.objects.new('straight-with-borders_Cube.008_cell.007', me_straight_with_borders_cube_008_cell_005)
ob_straight_with_borders_cube_008_cell_006 = bpy.data.objects.new('straight-with-borders_Cube.008_cell.006', me_straight_with_borders_cube_008_cell_004)
ob_straight_with_borders_cube_008_cell_005 = bpy.data.objects.new('straight-with-borders_Cube.008_cell.005', me_straight_with_borders_cube_008_cell_003)
ob_straight_with_borders_cube_008_cell_004 = bpy.data.objects.new('straight-with-borders_Cube.008_cell.004', me_straight_with_borders_cube_008_cell_002)
ob_straight_with_borders_cube_008_cell_002 = bpy.data.objects.new('straight-with-borders_Cube.008_cell.002', me_straight_with_borders_cube_008_cell_001)
ob_straight_with_borders_cube_008_cell_001 = bpy.data.objects.new('straight-with-borders_Cube.008_cell.001', me_straight_with_borders_cube_008_cell_000)
ob_straight_with_borders_cube_008_cell = bpy.data.objects.new('straight-with-borders_Cube.008_cell', me_straight_with_borders_cube_008_cell_017)

# ---- transforms, parenting, visibility, modifiers, constraints
ob_straight_with_borders_cube_008.location = (0.0, 0.0, 0.0)
ob_straight_with_borders_cube_008.rotation_euler = (1.571, -0.0, 0.0)
ob_straight_with_borders_cube_008.lineart.crease_threshold = 0.0
ob_straight_with_borders_cube_008_cell_016.location = (-1.81, 1.378, 1.579)
ob_straight_with_borders_cube_008_cell_016.lineart.crease_threshold = 0.0
ob_straight_with_borders_cube_008_cell_013.location = (1.176, -1.043, 0.6051)
ob_straight_with_borders_cube_008_cell_013.lineart.crease_threshold = 0.0
ob_straight_with_borders_cube_008_cell_010.location = (-5.96e-08, -1.298, 1.519)
ob_straight_with_borders_cube_008_cell_010.lineart.crease_threshold = 0.0
ob_straight_with_borders_cube_008_cell_003.location = (-1.591, 1.321, 1.529)
ob_straight_with_borders_cube_008_cell_003.lineart.crease_threshold = 0.0
ob_straight_with_borders_cube_008_cell_015.location = (-1.843, -1.04, 0.7512)
ob_straight_with_borders_cube_008_cell_015.lineart.crease_threshold = 0.0
ob_straight_with_borders_cube_008_cell_014.location = (2.25, -0.6963, 0.9931)
ob_straight_with_borders_cube_008_cell_014.lineart.crease_threshold = 0.0
ob_straight_with_borders_cube_008_cell_012.location = (-1.141, 1.088, 1.059)
ob_straight_with_borders_cube_008_cell_012.lineart.crease_threshold = 0.0
ob_straight_with_borders_cube_008_cell_011.location = (0.5133, 1.11, 1.154)
ob_straight_with_borders_cube_008_cell_011.lineart.crease_threshold = 0.0
ob_straight_with_borders_cube_008_cell_009.location = (1.859, 0.994, 0.96)
ob_straight_with_borders_cube_008_cell_009.lineart.crease_threshold = 0.0
ob_straight_with_borders_cube_008_cell_008.location = (0.4431, -0.07235, 0.1007)
ob_straight_with_borders_cube_008_cell_008.lineart.crease_threshold = 0.0
ob_straight_with_borders_cube_008_cell_007.location = (-1.809, 0.4185, 0.2743)
ob_straight_with_borders_cube_008_cell_007.lineart.crease_threshold = 0.0
ob_straight_with_borders_cube_008_cell_006.location = (-1.758, 1.046, 0.4496)
ob_straight_with_borders_cube_008_cell_006.lineart.crease_threshold = 0.0
ob_straight_with_borders_cube_008_cell_005.location = (-0.556, -0.8042, 0.7591)
ob_straight_with_borders_cube_008_cell_005.lineart.crease_threshold = 0.0
ob_straight_with_borders_cube_008_cell_004.location = (1.5, -1.298, 1.519)
ob_straight_with_borders_cube_008_cell_004.lineart.crease_threshold = 0.0
ob_straight_with_borders_cube_008_cell_002.location = (-2.036, 0.8042, -0.4941)
ob_straight_with_borders_cube_008_cell_002.lineart.crease_threshold = 0.0
ob_straight_with_borders_cube_008_cell_001.location = (1.961, -0.2004, 0.1154)
ob_straight_with_borders_cube_008_cell_001.lineart.crease_threshold = 0.0
ob_straight_with_borders_cube_008_cell.location = (-2.172, 1.345, 1.37)
ob_straight_with_borders_cube_008_cell.lineart.crease_threshold = 0.0

# ---- collection membership
col_collection_1.objects.link(ob_straight_with_borders_cube_008)
col_collection_2.objects.link(ob_straight_with_borders_cube_008_cell_016)
col_collection_2.objects.link(ob_straight_with_borders_cube_008_cell_013)
col_collection_2.objects.link(ob_straight_with_borders_cube_008_cell_010)
col_collection_2.objects.link(ob_straight_with_borders_cube_008_cell_003)
col_collection_2.objects.link(ob_straight_with_borders_cube_008_cell_015)
col_collection_2.objects.link(ob_straight_with_borders_cube_008_cell_014)
col_collection_2.objects.link(ob_straight_with_borders_cube_008_cell_012)
col_collection_2.objects.link(ob_straight_with_borders_cube_008_cell_011)
col_collection_2.objects.link(ob_straight_with_borders_cube_008_cell_009)
col_collection_2.objects.link(ob_straight_with_borders_cube_008_cell_008)
col_collection_2.objects.link(ob_straight_with_borders_cube_008_cell_007)
col_collection_2.objects.link(ob_straight_with_borders_cube_008_cell_006)
col_collection_2.objects.link(ob_straight_with_borders_cube_008_cell_005)
col_collection_2.objects.link(ob_straight_with_borders_cube_008_cell_004)
col_collection_2.objects.link(ob_straight_with_borders_cube_008_cell_002)
col_collection_2.objects.link(ob_straight_with_borders_cube_008_cell_001)
col_collection_2.objects.link(ob_straight_with_borders_cube_008_cell)

# ---- scene / render settings (as saved in the file)
scene.frame_start = 1; scene.frame_end = 250; scene.frame_set(1)
scene.render.engine = 'BLENDER_EEVEE_NEXT'
scene.render.resolution_percentage = 50
scene.render.dither_intensity = 0.0
scene.cycles.use_denoising = False
scene.cycles.samples = 128
scene.cycles.sampling_pattern = 'TABULATED_SOBOL'
scene.cycles.use_adaptive_sampling = False
scene.cycles.use_light_tree = False
scene.cycles.blur_glossy = 0.0
scene.cycles.sample_clamp_indirect = 0.0
scene.view_settings.view_transform = 'Standard'
bpy.context.view_layer.update()

# ---- added for rendering (the .blend has no active camera and no usable light): camera, sun
cam_auto = bpy.data.cameras.new('AutoCamera')
cam_auto.lens = 50.0
cam_auto.sensor_width = 36.0
cam_auto.clip_end = 1000.0
ob_auto_camera = bpy.data.objects.new('AutoCamera', cam_auto)
scene.collection.objects.link(ob_auto_camera)
ob_auto_camera.location = (5.7561, -6.7885, 4.72371)
ob_auto_camera.rotation_euler = (1.09748, -7.21219e-08, 0.694738)
scene.camera = ob_auto_camera
light_auto_sun = bpy.data.lights.new('AutoSun', 'SUN')
light_auto_sun.energy = 3.0
light_auto_sun.angle = 0.0523599
ob_auto_sun = bpy.data.objects.new('AutoSun', light_auto_sun)
scene.collection.objects.link(ob_auto_sun)
ob_auto_sun.rotation_euler = (0.872665, 0.174533, 0.523599)
bpy.context.view_layer.update()

